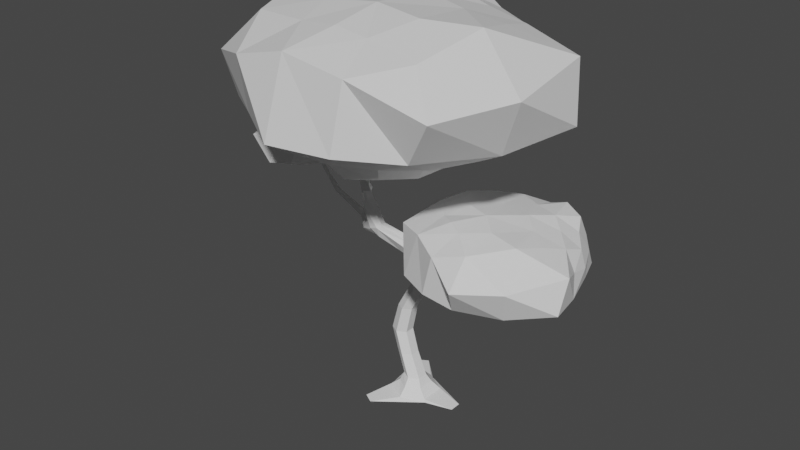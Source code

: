 # Source: low-poly-tree.blend  (saved by Blender 2.80.57; exported with 4.5.12 LTS)
import bpy
from mathutils import Matrix  # noqa: F401  (used for matrix-valued properties, if any)

bpy.ops.wm.read_factory_settings(use_empty=True)
scene = bpy.context.scene
scene.name = 'Scene'

# ---- collections
col_collection = bpy.data.collections.new('Collection'); scene.collection.children.link(col_collection)

# ---- materials (node trees are filled in below, after node groups)
mat_material = bpy.data.materials.new('Material')
mat_material.alpha_threshold = 0.0
mat_material.use_transparent_shadow = False
mat_material.roughness = 0.5
mat_material.line_color = (0.0, 0.0, 0.0, 1.0)

# ---- material node trees
mat_material.use_nodes = True; mat_material.node_tree.nodes.clear()
_N = mat_material.node_tree.nodes; _L = mat_material.node_tree.links
n0 = _N.new('ShaderNodeOutputMaterial'); n0.name = 'Material Output'; n0.location = (300, 300)
n1 = _N.new('ShaderNodeBsdfPrincipled'); n1.name = 'Principled BSDF'; n1.location = (10, 300)
n1.distribution = 'GGX'
n1.subsurface_method = 'BURLEY'
n1.inputs[3].default_value = 1.45
_L.new(n1.outputs[0], n0.inputs[0])
n0.is_active_output = True

# ---- world
world_world = bpy.data.worlds.new('World'); scene.world = world_world
world_world.use_nodes = True; world_world.node_tree.nodes.clear()
_N = world_world.node_tree.nodes; _L = world_world.node_tree.links
n0 = _N.new('ShaderNodeOutputWorld'); n0.name = 'World Output'; n0.location = (300, 300)
n1 = _N.new('ShaderNodeBackground'); n1.name = 'Background'; n1.location = (10, 300)
n1.inputs[0].default_value = (0.05088, 0.05088, 0.05088, 1.0)
_L.new(n1.outputs[0], n0.inputs[0])
n0.is_active_output = True
world_world.color = (0.05088, 0.05088, 0.05088)
world_world.use_sun_shadow = False
world_world.sun_shadow_jitter_overblur = 0.0

# ---- meshes
me_cube = bpy.data.meshes.new('Cube')
me_cube.from_pydata([(1.3, 0.906, 9.466), (1.218, 0.6446, 7.336), (1.602, -2.028, 9.867), (1.228, -1.392, 7.336), (-1.056, 1.048, 9.612), (-0.8115, 0.7832, 7.359), (-1.323, -1.795, 10.01), (-1.048, -1.45, 7.142), (-0.9403, 0.276, 7.178), (-1.055, -0.2488, 7.139), (-0.9973, -0.7763, 7.115), (0.672, 0.9076, 7.269), (0.232, 0.8711, 7.112), (-0.3373, 0.9345, 7.22), (1.507, 0.9503, 8.869), (1.366, 1.031, 8.354), (1.277, 0.9004, 7.782), (-1.27, -1.754, 7.641), (-1.545, -2.102, 8.195), (-1.777, -2.163, 9.169), (2.266, -2.642, 9.226), (1.799, -2.415, 8.176), (1.624, -1.715, 7.648), (-1.15, 1.116, 8.956), (-1.18, 1.038, 8.362), (-1.039, 1.076, 7.859), (0.7306, -1.936, 10.06), (0.2124, -1.956, 10.18), (-0.3773, -1.961, 10.1), (1.581, 0.3891, 9.785), (1.643, -0.196, 9.997), (1.79, -0.9135, 10.22), (-0.3262, -1.682, 6.96), (0.1619, -1.791, 6.864), (0.656, -1.656, 7.031), (-1.601, -0.9714, 10.13), (-1.536, -0.2175, 10.02), (-1.328, 0.4288, 9.878), (-0.4733, 1.243, 9.989), (0.1742, 1.337, 9.849), (0.6592, 1.105, 9.628), (1.307, -0.66, 7.188), (1.442, -0.2167, 7.137), (1.345, 0.1967, 7.208), (-0.4906, 1.397, 7.772), (0.2308, 1.317, 7.664), (0.7167, 1.262, 7.63), (-0.5929, 1.318, 8.382), (0.1597, 1.602, 8.377), (0.7025, 1.485, 8.335), (-0.4902, 1.476, 9.211), (0.2399, 1.49, 9.17), (0.9096, 1.29, 9.034), (1.611, 0.3606, 7.628), (1.91, -0.1707, 7.512), (1.834, -0.9596, 7.55), (2.177, 0.4031, 8.311), (2.846, -0.2474, 8.338), (2.486, -1.41, 8.153), (1.903, 0.5011, 9.092), (2.638, 0.05349, 9.567), (2.808, -1.526, 9.374), (-0.4294, 0.4496, 6.934), (-0.5232, -0.1967, 6.739), (-0.4807, -0.9785, 6.871), (0.1606, 0.3568, 6.747), (0.1859, -0.4183, 6.596), (0.2106, -1.176, 6.542), (0.7881, 0.3658, 6.943), (0.7825, -0.1901, 6.863), (0.848, -1.026, 6.782), (-1.563, -1.046, 7.45), (-1.409, -0.1988, 7.737), (-1.337, 0.5381, 7.7), (-1.759, -1.146, 8.211), (-1.719, -0.4112, 8.438), (-1.558, 0.4473, 8.365), (-1.744, -0.9651, 9.251), (-1.695, -0.2086, 9.19), (-1.641, 0.5033, 9.179), (0.9828, -2.041, 7.539), (0.1668, -2.161, 7.397), (-0.5019, -2.112, 7.488), (0.9142, -2.868, 8.156), (-0.05924, -3.046, 8.147), (-0.8558, -2.55, 8.256), (1.064, -2.765, 9.709), (0.1273, -2.836, 9.966), (-0.7501, -2.802, 9.629), (0.8314, 0.5521, 9.896), (0.948, -0.2058, 10.12), (1.012, -1.232, 10.28), (0.237, 0.6432, 10.08), (0.2512, -0.05146, 10.22), (0.1778, -1.095, 10.34), (-0.4906, 0.4686, 10.02), (-0.6252, -0.3413, 10.11), (-0.6039, -1.251, 10.25), (2.819, 0.1878, 5.392), (2.687, 0.08996, 4.12), (1.944, -1.373, 5.736), (1.981, -0.9012, 4.12), (1.726, 1.079, 5.479), (1.752, 0.8656, 4.133), (0.603, -0.207, 5.72), (0.8571, -0.1344, 4.004), (1.512, 0.6648, 4.025), (1.274, 0.4503, 4.002), (1.117, 0.1745, 3.988), (2.514, 0.408, 4.079), (2.289, 0.544, 3.986), (2.034, 0.7734, 4.05), (2.934, 0.1373, 5.036), (2.894, 0.2253, 4.728), (2.806, 0.193, 4.386), (0.6439, -0.2045, 4.301), (0.3898, -0.2777, 4.632), (0.2765, -0.2297, 5.213), (2.049, -1.871, 5.253), (1.902, -1.596, 4.62), (2.06, -1.196, 4.306), (1.704, 1.146, 5.088), (1.662, 1.118, 4.733), (1.743, 1.087, 4.432), (1.552, -1.012, 5.852), (1.291, -0.8266, 5.879), (1.003, -0.6162, 5.774), (2.774, -0.1608, 5.583), (2.6, -0.4661, 5.71), (2.42, -0.8666, 5.847), (1.126, -0.4991, 3.895), (1.325, -0.7227, 3.837), (1.612, -0.8297, 3.937), (0.7656, 0.2828, 5.775), (1.055, 0.6288, 5.716), (1.38, 0.8722, 5.636), (2.076, 0.9711, 5.705), (2.424, 0.7899, 5.621), (2.577, 0.5081, 5.489), (2.275, -0.5736, 4.031), (2.495, -0.4061, 4.001), (2.593, -0.1716, 4.043), (2.122, 1.052, 4.38), (2.444, 0.7606, 4.316), (2.66, 0.5644, 4.295), (2.045, 1.048, 4.745), (2.509, 0.9236, 4.741), (2.731, 0.6775, 4.717), (2.15, 1.09, 5.24), (2.508, 0.8415, 5.216), (2.763, 0.5106, 5.134), (2.779, -0.1852, 4.294), (2.739, -0.5474, 4.224), (2.425, -0.9029, 4.247), (3.069, -0.3627, 4.702), (3.167, -0.911, 4.718), (2.585, -1.349, 4.607), (2.969, -0.2192, 5.168), (3.171, -0.6928, 5.453), (2.701, -1.52, 5.342), (1.82, 0.5703, 3.879), (1.55, 0.2898, 3.763), (1.297, -0.104, 3.842), (2.075, 0.3199, 3.768), (1.816, -0.06498, 3.678), (1.564, -0.4409, 3.644), (2.382, 0.1044, 3.884), (2.185, -0.1627, 3.837), (1.925, -0.5913, 3.788), (0.7482, 0.2417, 4.188), (1.119, 0.5982, 4.359), (1.411, 0.9304, 4.337), (0.62, 0.2615, 4.642), (0.8964, 0.602, 4.777), (1.274, 0.9628, 4.734), (0.6966, 0.3391, 5.262), (1.008, 0.6652, 5.22), (1.253, 1.018, 5.22), (1.635, -1.13, 4.241), (1.198, -0.903, 4.156), (0.8913, -0.6462, 4.21), (1.315, -1.506, 4.606), (0.7779, -1.254, 4.603), (0.5655, -0.7366, 4.671), (1.443, -1.479, 5.522), (0.9623, -1.184, 5.633), (0.48, -0.9166, 5.53), (2.468, 0.1801, 5.649), (2.26, -0.2278, 5.782), (1.932, -0.7505, 5.886), (2.211, 0.4312, 5.76), (1.976, 0.08963, 5.842), (1.576, -0.3911, 5.92), (1.798, 0.6008, 5.723), (1.45, 0.2549, 5.774), (1.143, -0.1938, 5.862), (-1.274, -0.7573, 6.7), (-1.453, -0.5124, 5.873), (-2.349, -0.3048, 6.721), (-2.112, -0.2894, 5.834), (-1.054, 0.1644, 6.639), (-1.174, 0.1188, 5.879), (-1.921, 0.5916, 6.78), (-1.844, 0.4655, 5.805), (-1.314, 0.2169, 5.819), (-1.463, 0.3118, 5.805), (-1.639, 0.3627, 5.804), (-1.31, -0.3581, 5.846), (-1.266, -0.2242, 5.8), (-1.184, -0.04452, 5.829), (-1.259, -0.8891, 6.472), (-1.274, -0.7513, 6.233), (-1.364, -0.5972, 6.02), (-1.913, 0.5642, 5.971), (-1.996, 0.6971, 6.156), (-1.982, 0.7773, 6.496), (-2.652, -0.459, 6.502), (-2.521, -0.3689, 6.095), (-2.288, -0.425, 5.856), (-1.024, 0.1835, 6.422), (-1.045, 0.2015, 6.224), (-1.052, 0.1596, 6.047), (-2.205, -0.0446, 6.785), (-2.153, 0.1205, 6.829), (-2.083, 0.3081, 6.799), (-1.453, -0.8446, 6.84), (-1.684, -0.7133, 6.882), (-2.011, -0.5208, 6.868), (-2.005, 0.2631, 5.746), (-2.1, 0.1219, 5.712), (-2.115, -0.05321, 5.771), (-1.634, 0.5842, 6.815), (-1.397, 0.4687, 6.776), (-1.213, 0.3224, 6.732), (-1.058, -0.04034, 6.772), (-1.115, -0.2667, 6.726), (-1.222, -0.4219, 6.667), (-1.886, -0.3981, 5.785), (-1.763, -0.4925, 5.778), (-1.612, -0.499, 5.823), (-1.009, -0.05525, 6.019), (-1.128, -0.273, 5.985), (-1.202, -0.42, 5.967), (-1.035, -0.01944, 6.223), (-1.031, -0.2967, 6.221), (-1.12, -0.4524, 6.214), (-0.988, -0.06299, 6.502), (-1.071, -0.294, 6.494), (-1.171, -0.5512, 6.478), (-1.575, -0.6613, 5.945), (-1.817, -0.7174, 5.817), (-2.083, -0.6257, 5.754), (-1.582, -1.121, 6.143), (-1.945, -1.215, 6.067), (-2.346, -0.8915, 5.855), (-1.447, -1.117, 6.534), (-1.755, -1.235, 6.69), (-2.457, -1.057, 6.494), (-1.326, 0.04137, 5.735), (-1.516, 0.1448, 5.666), (-1.765, 0.2265, 5.722), (-1.414, -0.1387, 5.673), (-1.664, -0.05416, 5.621), (-1.905, 0.02788, 5.595), (-1.501, -0.3334, 5.737), (-1.667, -0.2615, 5.713), (-1.945, -0.1904, 5.682), (-1.657, 0.5851, 5.911), (-1.41, 0.4193, 6.008), (-1.188, 0.3193, 5.992), (-1.658, 0.6479, 6.165), (-1.44, 0.5462, 6.239), (-1.185, 0.3928, 6.213), (-1.603, 0.6124, 6.516), (-1.392, 0.492, 6.484), (-1.163, 0.4229, 6.49), (-2.27, -0.107, 5.934), (-2.208, 0.1656, 5.894), (-2.117, 0.3616, 5.922), (-2.538, 0.005711, 6.132), (-2.482, 0.3414, 6.129), (-2.221, 0.5239, 6.177), (-2.515, -0.03444, 6.69), (-2.421, 0.2621, 6.765), (-2.304, 0.5146, 6.641), (-1.393, -0.4428, 6.783), (-1.663, -0.3492, 6.833), (-2.02, -0.2124, 6.865), (-1.348, -0.1987, 6.802), (-1.564, -0.1195, 6.846), (-1.878, 0.03208, 6.888), (-1.313, 0.05468, 6.773), (-1.548, 0.1868, 6.799), (-1.838, 0.2874, 6.854)], [], [(97, 6, 28), (88, 6, 19), (79, 4, 23), (70, 3, 34), (61, 2, 20), (52, 0, 14), (11, 16, 1), (49, 16, 46), (52, 15, 49), (5, 44, 13), (13, 45, 12), (45, 11, 12), (25, 47, 44), (44, 48, 45), (45, 49, 46), (23, 47, 24), (50, 48, 47), (51, 49, 48), (4, 50, 23), (50, 39, 51), (51, 40, 52), (55, 3, 41), (58, 22, 55), (58, 20, 21), (1, 53, 43), (43, 54, 42), (54, 41, 42), (16, 56, 53), (56, 54, 53), (57, 55, 54), (14, 56, 15), (56, 60, 57), (57, 61, 58), (0, 59, 14), (29, 60, 59), (60, 31, 61), (64, 7, 10), (67, 32, 64), (67, 34, 33), (5, 62, 8), (8, 63, 9), (63, 10, 9), (12, 62, 13), (65, 63, 62), (66, 64, 63), (12, 68, 65), (65, 69, 66), (66, 70, 67), (1, 68, 11), (43, 69, 68), (69, 41, 70), (73, 5, 8), (73, 24, 25), (76, 23, 24), (7, 71, 10), (71, 9, 10), (72, 8, 9), (17, 74, 71), (74, 72, 71), (72, 76, 73), (19, 74, 18), (77, 75, 74), (78, 76, 75), (6, 77, 19), (35, 78, 77), (78, 37, 79), (82, 7, 32), (85, 17, 82), (85, 19, 18), (3, 80, 34), (34, 81, 33), (81, 32, 33), (21, 80, 22), (83, 81, 80), (84, 82, 81), (21, 86, 83), (83, 87, 84), (84, 88, 85), (2, 86, 20), (26, 87, 86), (87, 28, 88), (91, 2, 31), (94, 26, 91), (94, 28, 27), (0, 89, 29), (29, 90, 30), (90, 31, 30), (40, 92, 89), (89, 93, 90), (90, 94, 91), (38, 92, 39), (95, 93, 92), (96, 94, 93), (4, 95, 38), (37, 96, 95), (96, 35, 97), (97, 35, 6), (88, 28, 6), (79, 37, 4), (70, 41, 3), (61, 31, 2), (52, 40, 0), (11, 46, 16), (49, 15, 16), (52, 14, 15), (5, 25, 44), (13, 44, 45), (45, 46, 11), (25, 24, 47), (44, 47, 48), (45, 48, 49), (23, 50, 47), (50, 51, 48), (51, 52, 49), (4, 38, 50), (50, 38, 39), (51, 39, 40), (55, 22, 3), (58, 21, 22), (58, 61, 20), (1, 16, 53), (43, 53, 54), (54, 55, 41), (16, 15, 56), (56, 57, 54), (57, 58, 55), (14, 59, 56), (56, 59, 60), (57, 60, 61), (0, 29, 59), (29, 30, 60), (60, 30, 31), (64, 32, 7), (67, 33, 32), (67, 70, 34), (5, 13, 62), (8, 62, 63), (63, 64, 10), (12, 65, 62), (65, 66, 63), (66, 67, 64), (12, 11, 68), (65, 68, 69), (66, 69, 70), (1, 43, 68), (43, 42, 69), (69, 42, 41), (73, 25, 5), (73, 76, 24), (76, 79, 23), (7, 17, 71), (71, 72, 9), (72, 73, 8), (17, 18, 74), (74, 75, 72), (72, 75, 76), (19, 77, 74), (77, 78, 75), (78, 79, 76), (6, 35, 77), (35, 36, 78), (78, 36, 37), (82, 17, 7), (85, 18, 17), (85, 88, 19), (3, 22, 80), (34, 80, 81), (81, 82, 32), (21, 83, 80), (83, 84, 81), (84, 85, 82), (21, 20, 86), (83, 86, 87), (84, 87, 88), (2, 26, 86), (26, 27, 87), (87, 27, 28), (91, 26, 2), (94, 27, 26), (94, 97, 28), (0, 40, 89), (29, 89, 90), (90, 91, 31), (40, 39, 92), (89, 92, 93), (90, 93, 94), (38, 95, 92), (95, 96, 93), (96, 97, 94), (4, 37, 95), (37, 36, 96), (96, 36, 35), (195, 104, 126), (186, 104, 117), (177, 102, 121), (168, 101, 132), (159, 100, 118), (150, 98, 112), (109, 114, 99), (147, 114, 144), (150, 113, 147), (103, 142, 111), (111, 143, 110), (143, 109, 110), (123, 145, 142), (142, 146, 143), (143, 147, 144), (121, 145, 122), (148, 146, 145), (149, 147, 146), (102, 148, 121), (148, 137, 149), (149, 138, 150), (153, 101, 139), (156, 120, 153), (156, 118, 119), (99, 151, 141), (141, 152, 140), (152, 139, 140), (114, 154, 151), (154, 152, 151), (155, 153, 152), (112, 154, 113), (154, 158, 155), (155, 159, 156), (98, 157, 112), (127, 158, 157), (158, 129, 159), (162, 105, 108), (165, 130, 162), (165, 132, 131), (103, 160, 106), (106, 161, 107), (161, 108, 107), (110, 160, 111), (163, 161, 160), (164, 162, 161), (110, 166, 163), (163, 167, 164), (164, 168, 165), (99, 166, 109), (141, 167, 166), (167, 139, 168), (171, 103, 106), (171, 122, 123), (174, 121, 122), (105, 169, 108), (169, 107, 108), (170, 106, 107), (115, 172, 169), (172, 170, 169), (170, 174, 171), (117, 172, 116), (175, 173, 172), (176, 174, 173), (104, 175, 117), (133, 176, 175), (176, 135, 177), (180, 105, 130), (183, 115, 180), (183, 117, 116), (101, 178, 132), (132, 179, 131), (179, 130, 131), (119, 178, 120), (181, 179, 178), (182, 180, 179), (119, 184, 181), (181, 185, 182), (182, 186, 183), (100, 184, 118), (124, 185, 184), (185, 126, 186), (189, 100, 129), (192, 124, 189), (192, 126, 125), (98, 187, 127), (127, 188, 128), (188, 129, 128), (138, 190, 187), (187, 191, 188), (188, 192, 189), (136, 190, 137), (193, 191, 190), (194, 192, 191), (102, 193, 136), (135, 194, 193), (194, 133, 195), (195, 133, 104), (186, 126, 104), (177, 135, 102), (168, 139, 101), (159, 129, 100), (150, 138, 98), (109, 144, 114), (147, 113, 114), (150, 112, 113), (103, 123, 142), (111, 142, 143), (143, 144, 109), (123, 122, 145), (142, 145, 146), (143, 146, 147), (121, 148, 145), (148, 149, 146), (149, 150, 147), (102, 136, 148), (148, 136, 137), (149, 137, 138), (153, 120, 101), (156, 119, 120), (156, 159, 118), (99, 114, 151), (141, 151, 152), (152, 153, 139), (114, 113, 154), (154, 155, 152), (155, 156, 153), (112, 157, 154), (154, 157, 158), (155, 158, 159), (98, 127, 157), (127, 128, 158), (158, 128, 129), (162, 130, 105), (165, 131, 130), (165, 168, 132), (103, 111, 160), (106, 160, 161), (161, 162, 108), (110, 163, 160), (163, 164, 161), (164, 165, 162), (110, 109, 166), (163, 166, 167), (164, 167, 168), (99, 141, 166), (141, 140, 167), (167, 140, 139), (171, 123, 103), (171, 174, 122), (174, 177, 121), (105, 115, 169), (169, 170, 107), (170, 171, 106), (115, 116, 172), (172, 173, 170), (170, 173, 174), (117, 175, 172), (175, 176, 173), (176, 177, 174), (104, 133, 175), (133, 134, 176), (176, 134, 135), (180, 115, 105), (183, 116, 115), (183, 186, 117), (101, 120, 178), (132, 178, 179), (179, 180, 130), (119, 181, 178), (181, 182, 179), (182, 183, 180), (119, 118, 184), (181, 184, 185), (182, 185, 186), (100, 124, 184), (124, 125, 185), (185, 125, 126), (189, 124, 100), (192, 125, 124), (192, 195, 126), (98, 138, 187), (127, 187, 188), (188, 189, 129), (138, 137, 190), (187, 190, 191), (188, 191, 192), (136, 193, 190), (193, 194, 191), (194, 195, 192), (102, 135, 193), (135, 134, 194), (194, 134, 133), (293, 202, 224), (284, 202, 215), (275, 200, 219), (266, 199, 230), (257, 198, 216), (248, 196, 210), (207, 212, 197), (245, 212, 242), (248, 211, 245), (201, 240, 209), (209, 241, 208), (241, 207, 208), (221, 243, 240), (240, 244, 241), (241, 245, 242), (219, 243, 220), (246, 244, 243), (247, 245, 244), (200, 246, 219), (246, 235, 247), (247, 236, 248), (251, 199, 237), (254, 218, 251), (254, 216, 217), (197, 249, 239), (239, 250, 238), (250, 237, 238), (212, 252, 249), (252, 250, 249), (253, 251, 250), (210, 252, 211), (252, 256, 253), (253, 257, 254), (196, 255, 210), (225, 256, 255), (256, 227, 257), (260, 203, 206), (263, 228, 260), (263, 230, 229), (201, 258, 204), (204, 259, 205), (259, 206, 205), (208, 258, 209), (261, 259, 258), (262, 260, 259), (208, 264, 261), (261, 265, 262), (262, 266, 263), (197, 264, 207), (239, 265, 264), (265, 237, 266), (269, 201, 204), (269, 220, 221), (272, 219, 220), (203, 267, 206), (267, 205, 206), (268, 204, 205), (213, 270, 267), (270, 268, 267), (268, 272, 269), (215, 270, 214), (273, 271, 270), (274, 272, 271), (202, 273, 215), (231, 274, 273), (274, 233, 275), (278, 203, 228), (281, 213, 278), (281, 215, 214), (199, 276, 230), (230, 277, 229), (277, 228, 229), (217, 276, 218), (279, 277, 276), (280, 278, 277), (217, 282, 279), (279, 283, 280), (280, 284, 281), (198, 282, 216), (222, 283, 282), (283, 224, 284), (287, 198, 227), (290, 222, 287), (290, 224, 223), (196, 285, 225), (225, 286, 226), (286, 227, 226), (236, 288, 285), (285, 289, 286), (286, 290, 287), (234, 288, 235), (291, 289, 288), (292, 290, 289), (200, 291, 234), (233, 292, 291), (292, 231, 293), (293, 231, 202), (284, 224, 202), (275, 233, 200), (266, 237, 199), (257, 227, 198), (248, 236, 196), (207, 242, 212), (245, 211, 212), (248, 210, 211), (201, 221, 240), (209, 240, 241), (241, 242, 207), (221, 220, 243), (240, 243, 244), (241, 244, 245), (219, 246, 243), (246, 247, 244), (247, 248, 245), (200, 234, 246), (246, 234, 235), (247, 235, 236), (251, 218, 199), (254, 217, 218), (254, 257, 216), (197, 212, 249), (239, 249, 250), (250, 251, 237), (212, 211, 252), (252, 253, 250), (253, 254, 251), (210, 255, 252), (252, 255, 256), (253, 256, 257), (196, 225, 255), (225, 226, 256), (256, 226, 227), (260, 228, 203), (263, 229, 228), (263, 266, 230), (201, 209, 258), (204, 258, 259), (259, 260, 206), (208, 261, 258), (261, 262, 259), (262, 263, 260), (208, 207, 264), (261, 264, 265), (262, 265, 266), (197, 239, 264), (239, 238, 265), (265, 238, 237), (269, 221, 201), (269, 272, 220), (272, 275, 219), (203, 213, 267), (267, 268, 205), (268, 269, 204), (213, 214, 270), (270, 271, 268), (268, 271, 272), (215, 273, 270), (273, 274, 271), (274, 275, 272), (202, 231, 273), (231, 232, 274), (274, 232, 233), (278, 213, 203), (281, 214, 213), (281, 284, 215), (199, 218, 276), (230, 276, 277), (277, 278, 228), (217, 279, 276), (279, 280, 277), (280, 281, 278), (217, 216, 282), (279, 282, 283), (280, 283, 284), (198, 222, 282), (222, 223, 283), (283, 223, 224), (287, 222, 198), (290, 223, 222), (290, 293, 224), (196, 236, 285), (225, 285, 286), (286, 287, 227), (236, 235, 288), (285, 288, 289), (286, 289, 290), (234, 291, 288), (291, 292, 289), (292, 293, 290), (200, 233, 291), (233, 232, 292), (292, 232, 231)])
_uv = me_cube.uv_layers.new(name='UVMap')
_uv.uv.foreach_set('vector', [0.5625, 0.1875, 0.625, 0.25, 0.5625, 0.25, 0.5625, 0.4375, 0.625, 0.5, 0.5625, 0.5, 0.5625, 0.6875, 0.625, 0.75, 0.5625, 0.75, 0.5625, 0.9375, 0.625, 1.0, 0.5625, 1.0, 0.3125, 0.6875, 0.375, 0.75, 0.3125, 0.75, 0.8125, 0.6875, 0.875, 0.75, 0.8125, 0.75, 0.625, 0.6875, 0.6875, 0.75, 0.625, 0.75, 0.75, 0.6875, 0.6875, 0.75, 0.6875, 0.6875, 0.8125, 0.6875, 0.75, 0.75, 0.75, 0.6875, 0.625, 0.5, 0.6875, 0.5625, 0.625, 0.5625, 0.625, 0.5625, 0.6875, 0.625, 0.625, 0.625, 0.6875, 0.625, 0.625, 0.6875, 0.625, 0.625, 0.6875, 0.5, 0.75, 0.5625, 0.6875, 0.5625, 0.6875, 0.5625, 0.75, 0.625, 0.6875, 0.625, 0.6875, 0.625, 0.75, 0.6875, 0.6875, 0.6875, 0.8125, 0.5, 0.75, 0.5625, 0.75, 0.5, 0.8125, 0.5625, 0.75, 0.625, 0.75, 0.5625, 0.8125, 0.625, 0.75, 0.6875, 0.75, 0.625, 0.875, 0.5, 0.8125, 0.5625, 0.8125, 0.5, 0.8125, 0.5625, 0.875, 0.625, 0.8125, 0.625, 0.8125, 0.625, 0.875, 0.6875, 0.8125, 0.6875, 0.1875, 0.6875, 0.125, 0.75, 0.125, 0.6875, 0.25, 0.6875, 0.1875, 0.75, 0.1875, 0.6875, 0.25, 0.6875, 0.3125, 0.75, 0.25, 0.75, 0.125, 0.5, 0.1875, 0.5625, 0.125, 0.5625, 0.125, 0.5625, 0.1875, 0.625, 0.125, 0.625, 0.1875, 0.625, 0.125, 0.6875, 0.125, 0.625, 0.1875, 0.5, 0.25, 0.5625, 0.1875, 0.5625, 0.25, 0.5625, 0.1875, 0.625, 0.1875, 0.5625, 0.25, 0.625, 0.1875, 0.6875, 0.1875, 0.625, 0.3125, 0.5, 0.25, 0.5625, 0.25, 0.5, 0.25, 0.5625, 0.3125, 0.625, 0.25, 0.625, 0.25, 0.625, 0.3125, 0.6875, 0.25, 0.6875, 0.375, 0.5, 0.3125, 0.5625, 0.3125, 0.5, 0.375, 0.5625, 0.3125, 0.625, 0.3125, 0.5625, 0.3125, 0.625, 0.375, 0.6875, 0.3125, 0.6875, 0.4375, 0.9375, 0.375, 1.0, 0.375, 0.9375, 0.5, 0.9375, 0.4375, 1.0, 0.4375, 0.9375, 0.5, 0.9375, 0.5625, 1.0, 0.5, 1.0, 0.375, 0.75, 0.4375, 0.8125, 0.375, 0.8125, 0.375, 0.8125, 0.4375, 0.875, 0.375, 0.875, 0.4375, 0.875, 0.375, 0.9375, 0.375, 0.875, 0.5, 0.75, 0.4375, 0.8125, 0.4375, 0.75, 0.5, 0.8125, 0.4375, 0.875, 0.4375, 0.8125, 0.5, 0.875, 0.4375, 0.9375, 0.4375, 0.875, 0.5, 0.75, 0.5625, 0.8125, 0.5, 0.8125, 0.5, 0.8125, 0.5625, 0.875, 0.5, 0.875, 0.5, 0.875, 0.5625, 0.9375, 0.5, 0.9375, 0.625, 0.75, 0.5625, 0.8125, 0.5625, 0.75, 0.625, 0.8125, 0.5625, 0.875, 0.5625, 0.8125, 0.5625, 0.875, 0.625, 0.9375, 0.5625, 0.9375, 0.4375, 0.6875, 0.375, 0.75, 0.375, 0.6875, 0.4375, 0.6875, 0.5, 0.75, 0.4375, 0.75, 0.5, 0.6875, 0.5625, 0.75, 0.5, 0.75, 0.375, 0.5, 0.4375, 0.5625, 0.375, 0.5625, 0.4375, 0.5625, 0.375, 0.625, 0.375, 0.5625, 0.4375, 0.625, 0.375, 0.6875, 0.375, 0.625, 0.4375, 0.5, 0.5, 0.5625, 0.4375, 0.5625, 0.5, 0.5625, 0.4375, 0.625, 0.4375, 0.5625, 0.4375, 0.625, 0.5, 0.6875, 0.4375, 0.6875, 0.5625, 0.5, 0.5, 0.5625, 0.5, 0.5, 0.5625, 0.5625, 0.5, 0.625, 0.5, 0.5625, 0.5625, 0.625, 0.5, 0.6875, 0.5, 0.625, 0.625, 0.5, 0.5625, 0.5625, 0.5625, 0.5, 0.625, 0.5625, 0.5625, 0.625, 0.5625, 0.5625, 0.5625, 0.625, 0.625, 0.6875, 0.5625, 0.6875, 0.4375, 0.4375, 0.375, 0.5, 0.375, 0.4375, 0.5, 0.4375, 0.4375, 0.5, 0.4375, 0.4375, 0.5, 0.4375, 0.5625, 0.5, 0.5, 0.5, 0.375, 0.25, 0.4375, 0.3125, 0.375, 0.3125, 0.375, 0.3125, 0.4375, 0.375, 0.375, 0.375, 0.4375, 0.375, 0.375, 0.4375, 0.375, 0.375, 0.5, 0.25, 0.4375, 0.3125, 0.4375, 0.25, 0.5, 0.3125, 0.4375, 0.375, 0.4375, 0.3125, 0.5, 0.375, 0.4375, 0.4375, 0.4375, 0.375, 0.5, 0.25, 0.5625, 0.3125, 0.5, 0.3125, 0.5, 0.3125, 0.5625, 0.375, 0.5, 0.375, 0.5, 0.375, 0.5625, 0.4375, 0.5, 0.4375, 0.625, 0.25, 0.5625, 0.3125, 0.5625, 0.25, 0.625, 0.3125, 0.5625, 0.375, 0.5625, 0.3125, 0.5625, 0.375, 0.625, 0.4375, 0.5625, 0.4375, 0.4375, 0.1875, 0.375, 0.25, 0.375, 0.1875, 0.5, 0.1875, 0.4375, 0.25, 0.4375, 0.1875, 0.5, 0.1875, 0.5625, 0.25, 0.5, 0.25, 0.375, 0.0, 0.4375, 0.0625, 0.375, 0.0625, 0.375, 0.0625, 0.4375, 0.125, 0.375, 0.125, 0.4375, 0.125, 0.375, 0.1875, 0.375, 0.125, 0.4375, 0.0, 0.5, 0.0625, 0.4375, 0.0625, 0.4375, 0.0625, 0.5, 0.125, 0.4375, 0.125, 0.4375, 0.125, 0.5, 0.1875, 0.4375, 0.1875, 0.5625, 0.0, 0.5, 0.0625, 0.5, 0.0, 0.5625, 0.0625, 0.5, 0.125, 0.5, 0.0625, 0.5625, 0.125, 0.5, 0.1875, 0.5, 0.125, 0.625, 0.0, 0.5625, 0.0625, 0.5625, 0.0, 0.625, 0.0625, 0.5625, 0.125, 0.5625, 0.0625, 0.5625, 0.125, 0.625, 0.1875, 0.5625, 0.1875, 0.5625, 0.1875, 0.625, 0.1875, 0.625, 0.25, 0.5625, 0.4375, 0.625, 0.4375, 0.625, 0.5, 0.5625, 0.6875, 0.625, 0.6875, 0.625, 0.75, 0.5625, 0.9375, 0.625, 0.9375, 0.625, 1.0, 0.3125, 0.6875, 0.375, 0.6875, 0.375, 0.75, 0.8125, 0.6875, 0.875, 0.6875, 0.875, 0.75, 0.625, 0.6875, 0.6875, 0.6875, 0.6875, 0.75, 0.75, 0.6875, 0.75, 0.75, 0.6875, 0.75, 0.8125, 0.6875, 0.8125, 0.75, 0.75, 0.75, 0.625, 0.5, 0.6875, 0.5, 0.6875, 0.5625, 0.625, 0.5625, 0.6875, 0.5625, 0.6875, 0.625, 0.6875, 0.625, 0.6875, 0.6875, 0.625, 0.6875, 0.6875, 0.5, 0.75, 0.5, 0.75, 0.5625, 0.6875, 0.5625, 0.75, 0.5625, 0.75, 0.625, 0.6875, 0.625, 0.75, 0.625, 0.75, 0.6875, 0.8125, 0.5, 0.8125, 0.5625, 0.75, 0.5625, 0.8125, 0.5625, 0.8125, 0.625, 0.75, 0.625, 0.8125, 0.625, 0.8125, 0.6875, 0.75, 0.6875, 0.875, 0.5, 0.875, 0.5625, 0.8125, 0.5625, 0.8125, 0.5625, 0.875, 0.5625, 0.875, 0.625, 0.8125, 0.625, 0.875, 0.625, 0.875, 0.6875, 0.1875, 0.6875, 0.1875, 0.75, 0.125, 0.75, 0.25, 0.6875, 0.25, 0.75, 0.1875, 0.75, 0.25, 0.6875, 0.3125, 0.6875, 0.3125, 0.75, 0.125, 0.5, 0.1875, 0.5, 0.1875, 0.5625, 0.125, 0.5625, 0.1875, 0.5625, 0.1875, 0.625, 0.1875, 0.625, 0.1875, 0.6875, 0.125, 0.6875, 0.1875, 0.5, 0.25, 0.5, 0.25, 0.5625, 0.25, 0.5625, 0.25, 0.625, 0.1875, 0.625, 0.25, 0.625, 0.25, 0.6875, 0.1875, 0.6875, 0.3125, 0.5, 0.3125, 0.5625, 0.25, 0.5625, 0.25, 0.5625, 0.3125, 0.5625, 0.3125, 0.625, 0.25, 0.625, 0.3125, 0.625, 0.3125, 0.6875, 0.375, 0.5, 0.375, 0.5625, 0.3125, 0.5625, 0.375, 0.5625, 0.375, 0.625, 0.3125, 0.625, 0.3125, 0.625, 0.375, 0.625, 0.375, 0.6875, 0.4375, 0.9375, 0.4375, 1.0, 0.375, 1.0, 0.5, 0.9375, 0.5, 1.0, 0.4375, 1.0, 0.5, 0.9375, 0.5625, 0.9375, 0.5625, 1.0, 0.375, 0.75, 0.4375, 0.75, 0.4375, 0.8125, 0.375, 0.8125, 0.4375, 0.8125, 0.4375, 0.875, 0.4375, 0.875, 0.4375, 0.9375, 0.375, 0.9375, 0.5, 0.75, 0.5, 0.8125, 0.4375, 0.8125, 0.5, 0.8125, 0.5, 0.875, 0.4375, 0.875, 0.5, 0.875, 0.5, 0.9375, 0.4375, 0.9375, 0.5, 0.75, 0.5625, 0.75, 0.5625, 0.8125, 0.5, 0.8125, 0.5625, 0.8125, 0.5625, 0.875, 0.5, 0.875, 0.5625, 0.875, 0.5625, 0.9375, 0.625, 0.75, 0.625, 0.8125, 0.5625, 0.8125, 0.625, 0.8125, 0.625, 0.875, 0.5625, 0.875, 0.5625, 0.875, 0.625, 0.875, 0.625, 0.9375, 0.4375, 0.6875, 0.4375, 0.75, 0.375, 0.75, 0.4375, 0.6875, 0.5, 0.6875, 0.5, 0.75, 0.5, 0.6875, 0.5625, 0.6875, 0.5625, 0.75, 0.375, 0.5, 0.4375, 0.5, 0.4375, 0.5625, 0.4375, 0.5625, 0.4375, 0.625, 0.375, 0.625, 0.4375, 0.625, 0.4375, 0.6875, 0.375, 0.6875, 0.4375, 0.5, 0.5, 0.5, 0.5, 0.5625, 0.5, 0.5625, 0.5, 0.625, 0.4375, 0.625, 0.4375, 0.625, 0.5, 0.625, 0.5, 0.6875, 0.5625, 0.5, 0.5625, 0.5625, 0.5, 0.5625, 0.5625, 0.5625, 0.5625, 0.625, 0.5, 0.625, 0.5625, 0.625, 0.5625, 0.6875, 0.5, 0.6875, 0.625, 0.5, 0.625, 0.5625, 0.5625, 0.5625, 0.625, 0.5625, 0.625, 0.625, 0.5625, 0.625, 0.5625, 0.625, 0.625, 0.625, 0.625, 0.6875, 0.4375, 0.4375, 0.4375, 0.5, 0.375, 0.5, 0.5, 0.4375, 0.5, 0.5, 0.4375, 0.5, 0.5, 0.4375, 0.5625, 0.4375, 0.5625, 0.5, 0.375, 0.25, 0.4375, 0.25, 0.4375, 0.3125, 0.375, 0.3125, 0.4375, 0.3125, 0.4375, 0.375, 0.4375, 0.375, 0.4375, 0.4375, 0.375, 0.4375, 0.5, 0.25, 0.5, 0.3125, 0.4375, 0.3125, 0.5, 0.3125, 0.5, 0.375, 0.4375, 0.375, 0.5, 0.375, 0.5, 0.4375, 0.4375, 0.4375, 0.5, 0.25, 0.5625, 0.25, 0.5625, 0.3125, 0.5, 0.3125, 0.5625, 0.3125, 0.5625, 0.375, 0.5, 0.375, 0.5625, 0.375, 0.5625, 0.4375, 0.625, 0.25, 0.625, 0.3125, 0.5625, 0.3125, 0.625, 0.3125, 0.625, 0.375, 0.5625, 0.375, 0.5625, 0.375, 0.625, 0.375, 0.625, 0.4375, 0.4375, 0.1875, 0.4375, 0.25, 0.375, 0.25, 0.5, 0.1875, 0.5, 0.25, 0.4375, 0.25, 0.5, 0.1875, 0.5625, 0.1875, 0.5625, 0.25, 0.375, 0.0, 0.4375, 0.0, 0.4375, 0.0625, 0.375, 0.0625, 0.4375, 0.0625, 0.4375, 0.125, 0.4375, 0.125, 0.4375, 0.1875, 0.375, 0.1875, 0.4375, 0.0, 0.5, 0.0, 0.5, 0.0625, 0.4375, 0.0625, 0.5, 0.0625, 0.5, 0.125, 0.4375, 0.125, 0.5, 0.125, 0.5, 0.1875, 0.5625, 0.0, 0.5625, 0.0625, 0.5, 0.0625, 0.5625, 0.0625, 0.5625, 0.125, 0.5, 0.125, 0.5625, 0.125, 0.5625, 0.1875, 0.5, 0.1875, 0.625, 0.0, 0.625, 0.0625, 0.5625, 0.0625, 0.625, 0.0625, 0.625, 0.125, 0.5625, 0.125, 0.5625, 0.125, 0.625, 0.125, 0.625, 0.1875, 0.5625, 0.1875, 0.625, 0.25, 0.5625, 0.25, 0.5625, 0.4375, 0.625, 0.5, 0.5625, 0.5, 0.5625, 0.6875, 0.625, 0.75, 0.5625, 0.75, 0.5625, 0.9375, 0.625, 1.0, 0.5625, 1.0, 0.3125, 0.6875, 0.375, 0.75, 0.3125, 0.75, 0.8125, 0.6875, 0.875, 0.75, 0.8125, 0.75, 0.625, 0.6875, 0.6875, 0.75, 0.625, 0.75, 0.75, 0.6875, 0.6875, 0.75, 0.6875, 0.6875, 0.8125, 0.6875, 0.75, 0.75, 0.75, 0.6875, 0.625, 0.5, 0.6875, 0.5625, 0.625, 0.5625, 0.625, 0.5625, 0.6875, 0.625, 0.625, 0.625, 0.6875, 0.625, 0.625, 0.6875, 0.625, 0.625, 0.6875, 0.5, 0.75, 0.5625, 0.6875, 0.5625, 0.6875, 0.5625, 0.75, 0.625, 0.6875, 0.625, 0.6875, 0.625, 0.75, 0.6875, 0.6875, 0.6875, 0.8125, 0.5, 0.75, 0.5625, 0.75, 0.5, 0.8125, 0.5625, 0.75, 0.625, 0.75, 0.5625, 0.8125, 0.625, 0.75, 0.6875, 0.75, 0.625, 0.875, 0.5, 0.8125, 0.5625, 0.8125, 0.5, 0.8125, 0.5625, 0.875, 0.625, 0.8125, 0.625, 0.8125, 0.625, 0.875, 0.6875, 0.8125, 0.6875, 0.1875, 0.6875, 0.125, 0.75, 0.125, 0.6875, 0.25, 0.6875, 0.1875, 0.75, 0.1875, 0.6875, 0.25, 0.6875, 0.3125, 0.75, 0.25, 0.75, 0.125, 0.5, 0.1875, 0.5625, 0.125, 0.5625, 0.125, 0.5625, 0.1875, 0.625, 0.125, 0.625, 0.1875, 0.625, 0.125, 0.6875, 0.125, 0.625, 0.1875, 0.5, 0.25, 0.5625, 0.1875, 0.5625, 0.25, 0.5625, 0.1875, 0.625, 0.1875, 0.5625, 0.25, 0.625, 0.1875, 0.6875, 0.1875, 0.625, 0.3125, 0.5, 0.25, 0.5625, 0.25, 0.5, 0.25, 0.5625, 0.3125, 0.625, 0.25, 0.625, 0.25, 0.625, 0.3125, 0.6875, 0.25, 0.6875, 0.375, 0.5, 0.3125, 0.5625, 0.3125, 0.5, 0.375, 0.5625, 0.3125, 0.625, 0.3125, 0.5625, 0.3125, 0.625, 0.375, 0.6875, 0.3125, 0.6875, 0.4375, 0.9375, 0.375, 1.0, 0.375, 0.9375, 0.5, 0.9375, 0.4375, 1.0, 0.4375, 0.9375, 0.5, 0.9375, 0.5625, 1.0, 0.5, 1.0, 0.375, 0.75, 0.4375, 0.8125, 0.375, 0.8125, 0.375, 0.8125, 0.4375, 0.875, 0.375, 0.875, 0.4375, 0.875, 0.375, 0.9375, 0.375, 0.875, 0.5, 0.75, 0.4375, 0.8125, 0.4375, 0.75, 0.5, 0.8125, 0.4375, 0.875, 0.4375, 0.8125, 0.5, 0.875, 0.4375, 0.9375, 0.4375, 0.875, 0.5, 0.75, 0.5625, 0.8125, 0.5, 0.8125, 0.5, 0.8125, 0.5625, 0.875, 0.5, 0.875, 0.5, 0.875, 0.5625, 0.9375, 0.5, 0.9375, 0.625, 0.75, 0.5625, 0.8125, 0.5625, 0.75, 0.625, 0.8125, 0.5625, 0.875, 0.5625, 0.8125, 0.5625, 0.875, 0.625, 0.9375, 0.5625, 0.9375, 0.4375, 0.6875, 0.375, 0.75, 0.375, 0.6875, 0.4375, 0.6875, 0.5, 0.75, 0.4375, 0.75, 0.5, 0.6875, 0.5625, 0.75, 0.5, 0.75, 0.375, 0.5, 0.4375, 0.5625, 0.375, 0.5625, 0.4375, 0.5625, 0.375, 0.625, 0.375, 0.5625, 0.4375, 0.625, 0.375, 0.6875, 0.375, 0.625, 0.4375, 0.5, 0.5, 0.5625, 0.4375, 0.5625, 0.5, 0.5625, 0.4375, 0.625, 0.4375, 0.5625, 0.4375, 0.625, 0.5, 0.6875, 0.4375, 0.6875, 0.5625, 0.5, 0.5, 0.5625, 0.5, 0.5, 0.5625, 0.5625, 0.5, 0.625, 0.5, 0.5625, 0.5625, 0.625, 0.5, 0.6875, 0.5, 0.625, 0.625, 0.5, 0.5625, 0.5625, 0.5625, 0.5, 0.625, 0.5625, 0.5625, 0.625, 0.5625, 0.5625, 0.5625, 0.625, 0.625, 0.6875, 0.5625, 0.6875, 0.4375, 0.4375, 0.375, 0.5, 0.375, 0.4375, 0.5, 0.4375, 0.4375, 0.5, 0.4375, 0.4375, 0.5, 0.4375, 0.5625, 0.5, 0.5, 0.5, 0.375, 0.25, 0.4375, 0.3125, 0.375, 0.3125, 0.375, 0.3125, 0.4375, 0.375, 0.375, 0.375, 0.4375, 0.375, 0.375, 0.4375, 0.375, 0.375, 0.5, 0.25, 0.4375, 0.3125, 0.4375, 0.25, 0.5, 0.3125, 0.4375, 0.375, 0.4375, 0.3125, 0.5, 0.375, 0.4375, 0.4375, 0.4375, 0.375, 0.5, 0.25, 0.5625, 0.3125, 0.5, 0.3125, 0.5, 0.3125, 0.5625, 0.375, 0.5, 0.375, 0.5, 0.375, 0.5625, 0.4375, 0.5, 0.4375, 0.625, 0.25, 0.5625, 0.3125, 0.5625, 0.25, 0.625, 0.3125, 0.5625, 0.375, 0.5625, 0.3125, 0.5625, 0.375, 0.625, 0.4375, 0.5625, 0.4375, 0.4375, 0.1875, 0.375, 0.25, 0.375, 0.1875, 0.5, 0.1875, 0.4375, 0.25, 0.4375, 0.1875, 0.5, 0.1875, 0.5625, 0.25, 0.5, 0.25, 0.375, 0.0, 0.4375, 0.0625, 0.375, 0.0625, 0.375, 0.0625, 0.4375, 0.125, 0.375, 0.125, 0.4375, 0.125, 0.375, 0.1875, 0.375, 0.125, 0.4375, 0.0, 0.5, 0.0625, 0.4375, 0.0625, 0.4375, 0.0625, 0.5, 0.125, 0.4375, 0.125, 0.4375, 0.125, 0.5, 0.1875, 0.4375, 0.1875, 0.5625, 0.0, 0.5, 0.0625, 0.5, 0.0, 0.5625, 0.0625, 0.5, 0.125, 0.5, 0.0625, 0.5625, 0.125, 0.5, 0.1875, 0.5, 0.125, 0.625, 0.0, 0.5625, 0.0625, 0.5625, 0.0, 0.625, 0.0625, 0.5625, 0.125, 0.5625, 0.0625, 0.5625, 0.125, 0.625, 0.1875, 0.5625, 0.1875, 0.5625, 0.1875, 0.625, 0.1875, 0.625, 0.25, 0.5625, 0.4375, 0.625, 0.4375, 0.625, 0.5, 0.5625, 0.6875, 0.625, 0.6875, 0.625, 0.75, 0.5625, 0.9375, 0.625, 0.9375, 0.625, 1.0, 0.3125, 0.6875, 0.375, 0.6875, 0.375, 0.75, 0.8125, 0.6875, 0.875, 0.6875, 0.875, 0.75, 0.625, 0.6875, 0.6875, 0.6875, 0.6875, 0.75, 0.75, 0.6875, 0.75, 0.75, 0.6875, 0.75, 0.8125, 0.6875, 0.8125, 0.75, 0.75, 0.75, 0.625, 0.5, 0.6875, 0.5, 0.6875, 0.5625, 0.625, 0.5625, 0.6875, 0.5625, 0.6875, 0.625, 0.6875, 0.625, 0.6875, 0.6875, 0.625, 0.6875, 0.6875, 0.5, 0.75, 0.5, 0.75, 0.5625, 0.6875, 0.5625, 0.75, 0.5625, 0.75, 0.625, 0.6875, 0.625, 0.75, 0.625, 0.75, 0.6875, 0.8125, 0.5, 0.8125, 0.5625, 0.75, 0.5625, 0.8125, 0.5625, 0.8125, 0.625, 0.75, 0.625, 0.8125, 0.625, 0.8125, 0.6875, 0.75, 0.6875, 0.875, 0.5, 0.875, 0.5625, 0.8125, 0.5625, 0.8125, 0.5625, 0.875, 0.5625, 0.875, 0.625, 0.8125, 0.625, 0.875, 0.625, 0.875, 0.6875, 0.1875, 0.6875, 0.1875, 0.75, 0.125, 0.75, 0.25, 0.6875, 0.25, 0.75, 0.1875, 0.75, 0.25, 0.6875, 0.3125, 0.6875, 0.3125, 0.75, 0.125, 0.5, 0.1875, 0.5, 0.1875, 0.5625, 0.125, 0.5625, 0.1875, 0.5625, 0.1875, 0.625, 0.1875, 0.625, 0.1875, 0.6875, 0.125, 0.6875, 0.1875, 0.5, 0.25, 0.5, 0.25, 0.5625, 0.25, 0.5625, 0.25, 0.625, 0.1875, 0.625, 0.25, 0.625, 0.25, 0.6875, 0.1875, 0.6875, 0.3125, 0.5, 0.3125, 0.5625, 0.25, 0.5625, 0.25, 0.5625, 0.3125, 0.5625, 0.3125, 0.625, 0.25, 0.625, 0.3125, 0.625, 0.3125, 0.6875, 0.375, 0.5, 0.375, 0.5625, 0.3125, 0.5625, 0.375, 0.5625, 0.375, 0.625, 0.3125, 0.625, 0.3125, 0.625, 0.375, 0.625, 0.375, 0.6875, 0.4375, 0.9375, 0.4375, 1.0, 0.375, 1.0, 0.5, 0.9375, 0.5, 1.0, 0.4375, 1.0, 0.5, 0.9375, 0.5625, 0.9375, 0.5625, 1.0, 0.375, 0.75, 0.4375, 0.75, 0.4375, 0.8125, 0.375, 0.8125, 0.4375, 0.8125, 0.4375, 0.875, 0.4375, 0.875, 0.4375, 0.9375, 0.375, 0.9375, 0.5, 0.75, 0.5, 0.8125, 0.4375, 0.8125, 0.5, 0.8125, 0.5, 0.875, 0.4375, 0.875, 0.5, 0.875, 0.5, 0.9375, 0.4375, 0.9375, 0.5, 0.75, 0.5625, 0.75, 0.5625, 0.8125, 0.5, 0.8125, 0.5625, 0.8125, 0.5625, 0.875, 0.5, 0.875, 0.5625, 0.875, 0.5625, 0.9375, 0.625, 0.75, 0.625, 0.8125, 0.5625, 0.8125, 0.625, 0.8125, 0.625, 0.875, 0.5625, 0.875, 0.5625, 0.875, 0.625, 0.875, 0.625, 0.9375, 0.4375, 0.6875, 0.4375, 0.75, 0.375, 0.75, 0.4375, 0.6875, 0.5, 0.6875, 0.5, 0.75, 0.5, 0.6875, 0.5625, 0.6875, 0.5625, 0.75, 0.375, 0.5, 0.4375, 0.5, 0.4375, 0.5625, 0.4375, 0.5625, 0.4375, 0.625, 0.375, 0.625, 0.4375, 0.625, 0.4375, 0.6875, 0.375, 0.6875, 0.4375, 0.5, 0.5, 0.5, 0.5, 0.5625, 0.5, 0.5625, 0.5, 0.625, 0.4375, 0.625, 0.4375, 0.625, 0.5, 0.625, 0.5, 0.6875, 0.5625, 0.5, 0.5625, 0.5625, 0.5, 0.5625, 0.5625, 0.5625, 0.5625, 0.625, 0.5, 0.625, 0.5625, 0.625, 0.5625, 0.6875, 0.5, 0.6875, 0.625, 0.5, 0.625, 0.5625, 0.5625, 0.5625, 0.625, 0.5625, 0.625, 0.625, 0.5625, 0.625, 0.5625, 0.625, 0.625, 0.625, 0.625, 0.6875, 0.4375, 0.4375, 0.4375, 0.5, 0.375, 0.5, 0.5, 0.4375, 0.5, 0.5, 0.4375, 0.5, 0.5, 0.4375, 0.5625, 0.4375, 0.5625, 0.5, 0.375, 0.25, 0.4375, 0.25, 0.4375, 0.3125, 0.375, 0.3125, 0.4375, 0.3125, 0.4375, 0.375, 0.4375, 0.375, 0.4375, 0.4375, 0.375, 0.4375, 0.5, 0.25, 0.5, 0.3125, 0.4375, 0.3125, 0.5, 0.3125, 0.5, 0.375, 0.4375, 0.375, 0.5, 0.375, 0.5, 0.4375, 0.4375, 0.4375, 0.5, 0.25, 0.5625, 0.25, 0.5625, 0.3125, 0.5, 0.3125, 0.5625, 0.3125, 0.5625, 0.375, 0.5, 0.375, 0.5625, 0.375, 0.5625, 0.4375, 0.625, 0.25, 0.625, 0.3125, 0.5625, 0.3125, 0.625, 0.3125, 0.625, 0.375, 0.5625, 0.375, 0.5625, 0.375, 0.625, 0.375, 0.625, 0.4375, 0.4375, 0.1875, 0.4375, 0.25, 0.375, 0.25, 0.5, 0.1875, 0.5, 0.25, 0.4375, 0.25, 0.5, 0.1875, 0.5625, 0.1875, 0.5625, 0.25, 0.375, 0.0, 0.4375, 0.0, 0.4375, 0.0625, 0.375, 0.0625, 0.4375, 0.0625, 0.4375, 0.125, 0.4375, 0.125, 0.4375, 0.1875, 0.375, 0.1875, 0.4375, 0.0, 0.5, 0.0, 0.5, 0.0625, 0.4375, 0.0625, 0.5, 0.0625, 0.5, 0.125, 0.4375, 0.125, 0.5, 0.125, 0.5, 0.1875, 0.5625, 0.0, 0.5625, 0.0625, 0.5, 0.0625, 0.5625, 0.0625, 0.5625, 0.125, 0.5, 0.125, 0.5625, 0.125, 0.5625, 0.1875, 0.5, 0.1875, 0.625, 0.0, 0.625, 0.0625, 0.5625, 0.0625, 0.625, 0.0625, 0.625, 0.125, 0.5625, 0.125, 0.5625, 0.125, 0.625, 0.125, 0.625, 0.1875, 0.5625, 0.1875, 0.625, 0.25, 0.5625, 0.25, 0.5625, 0.4375, 0.625, 0.5, 0.5625, 0.5, 0.5625, 0.6875, 0.625, 0.75, 0.5625, 0.75, 0.5625, 0.9375, 0.625, 1.0, 0.5625, 1.0, 0.3125, 0.6875, 0.375, 0.75, 0.3125, 0.75, 0.8125, 0.6875, 0.875, 0.75, 0.8125, 0.75, 0.625, 0.6875, 0.6875, 0.75, 0.625, 0.75, 0.75, 0.6875, 0.6875, 0.75, 0.6875, 0.6875, 0.8125, 0.6875, 0.75, 0.75, 0.75, 0.6875, 0.625, 0.5, 0.6875, 0.5625, 0.625, 0.5625, 0.625, 0.5625, 0.6875, 0.625, 0.625, 0.625, 0.6875, 0.625, 0.625, 0.6875, 0.625, 0.625, 0.6875, 0.5, 0.75, 0.5625, 0.6875, 0.5625, 0.6875, 0.5625, 0.75, 0.625, 0.6875, 0.625, 0.6875, 0.625, 0.75, 0.6875, 0.6875, 0.6875, 0.8125, 0.5, 0.75, 0.5625, 0.75, 0.5, 0.8125, 0.5625, 0.75, 0.625, 0.75, 0.5625, 0.8125, 0.625, 0.75, 0.6875, 0.75, 0.625, 0.875, 0.5, 0.8125, 0.5625, 0.8125, 0.5, 0.8125, 0.5625, 0.875, 0.625, 0.8125, 0.625, 0.8125, 0.625, 0.875, 0.6875, 0.8125, 0.6875, 0.1875, 0.6875, 0.125, 0.75, 0.125, 0.6875, 0.25, 0.6875, 0.1875, 0.75, 0.1875, 0.6875, 0.25, 0.6875, 0.3125, 0.75, 0.25, 0.75, 0.125, 0.5, 0.1875, 0.5625, 0.125, 0.5625, 0.125, 0.5625, 0.1875, 0.625, 0.125, 0.625, 0.1875, 0.625, 0.125, 0.6875, 0.125, 0.625, 0.1875, 0.5, 0.25, 0.5625, 0.1875, 0.5625, 0.25, 0.5625, 0.1875, 0.625, 0.1875, 0.5625, 0.25, 0.625, 0.1875, 0.6875, 0.1875, 0.625, 0.3125, 0.5, 0.25, 0.5625, 0.25, 0.5, 0.25, 0.5625, 0.3125, 0.625, 0.25, 0.625, 0.25, 0.625, 0.3125, 0.6875, 0.25, 0.6875, 0.375, 0.5, 0.3125, 0.5625, 0.3125, 0.5, 0.375, 0.5625, 0.3125, 0.625, 0.3125, 0.5625, 0.3125, 0.625, 0.375, 0.6875, 0.3125, 0.6875, 0.4375, 0.9375, 0.375, 1.0, 0.375, 0.9375, 0.5, 0.9375, 0.4375, 1.0, 0.4375, 0.9375, 0.5, 0.9375, 0.5625, 1.0, 0.5, 1.0, 0.375, 0.75, 0.4375, 0.8125, 0.375, 0.8125, 0.375, 0.8125, 0.4375, 0.875, 0.375, 0.875, 0.4375, 0.875, 0.375, 0.9375, 0.375, 0.875, 0.5, 0.75, 0.4375, 0.8125, 0.4375, 0.75, 0.5, 0.8125, 0.4375, 0.875, 0.4375, 0.8125, 0.5, 0.875, 0.4375, 0.9375, 0.4375, 0.875, 0.5, 0.75, 0.5625, 0.8125, 0.5, 0.8125, 0.5, 0.8125, 0.5625, 0.875, 0.5, 0.875, 0.5, 0.875, 0.5625, 0.9375, 0.5, 0.9375, 0.625, 0.75, 0.5625, 0.8125, 0.5625, 0.75, 0.625, 0.8125, 0.5625, 0.875, 0.5625, 0.8125, 0.5625, 0.875, 0.625, 0.9375, 0.5625, 0.9375, 0.4375, 0.6875, 0.375, 0.75, 0.375, 0.6875, 0.4375, 0.6875, 0.5, 0.75, 0.4375, 0.75, 0.5, 0.6875, 0.5625, 0.75, 0.5, 0.75, 0.375, 0.5, 0.4375, 0.5625, 0.375, 0.5625, 0.4375, 0.5625, 0.375, 0.625, 0.375, 0.5625, 0.4375, 0.625, 0.375, 0.6875, 0.375, 0.625, 0.4375, 0.5, 0.5, 0.5625, 0.4375, 0.5625, 0.5, 0.5625, 0.4375, 0.625, 0.4375, 0.5625, 0.4375, 0.625, 0.5, 0.6875, 0.4375, 0.6875, 0.5625, 0.5, 0.5, 0.5625, 0.5, 0.5, 0.5625, 0.5625, 0.5, 0.625, 0.5, 0.5625, 0.5625, 0.625, 0.5, 0.6875, 0.5, 0.625, 0.625, 0.5, 0.5625, 0.5625, 0.5625, 0.5, 0.625, 0.5625, 0.5625, 0.625, 0.5625, 0.5625, 0.5625, 0.625, 0.625, 0.6875, 0.5625, 0.6875, 0.4375, 0.4375, 0.375, 0.5, 0.375, 0.4375, 0.5, 0.4375, 0.4375, 0.5, 0.4375, 0.4375, 0.5, 0.4375, 0.5625, 0.5, 0.5, 0.5, 0.375, 0.25, 0.4375, 0.3125, 0.375, 0.3125, 0.375, 0.3125, 0.4375, 0.375, 0.375, 0.375, 0.4375, 0.375, 0.375, 0.4375, 0.375, 0.375, 0.5, 0.25, 0.4375, 0.3125, 0.4375, 0.25, 0.5, 0.3125, 0.4375, 0.375, 0.4375, 0.3125, 0.5, 0.375, 0.4375, 0.4375, 0.4375, 0.375, 0.5, 0.25, 0.5625, 0.3125, 0.5, 0.3125, 0.5, 0.3125, 0.5625, 0.375, 0.5, 0.375, 0.5, 0.375, 0.5625, 0.4375, 0.5, 0.4375, 0.625, 0.25, 0.5625, 0.3125, 0.5625, 0.25, 0.625, 0.3125, 0.5625, 0.375, 0.5625, 0.3125, 0.5625, 0.375, 0.625, 0.4375, 0.5625, 0.4375, 0.4375, 0.1875, 0.375, 0.25, 0.375, 0.1875, 0.5, 0.1875, 0.4375, 0.25, 0.4375, 0.1875, 0.5, 0.1875, 0.5625, 0.25, 0.5, 0.25, 0.375, 0.0, 0.4375, 0.0625, 0.375, 0.0625, 0.375, 0.0625, 0.4375, 0.125, 0.375, 0.125, 0.4375, 0.125, 0.375, 0.1875, 0.375, 0.125, 0.4375, 0.0, 0.5, 0.0625, 0.4375, 0.0625, 0.4375, 0.0625, 0.5, 0.125, 0.4375, 0.125, 0.4375, 0.125, 0.5, 0.1875, 0.4375, 0.1875, 0.5625, 0.0, 0.5, 0.0625, 0.5, 0.0, 0.5625, 0.0625, 0.5, 0.125, 0.5, 0.0625, 0.5625, 0.125, 0.5, 0.1875, 0.5, 0.125, 0.625, 0.0, 0.5625, 0.0625, 0.5625, 0.0, 0.625, 0.0625, 0.5625, 0.125, 0.5625, 0.0625, 0.5625, 0.125, 0.625, 0.1875, 0.5625, 0.1875, 0.5625, 0.1875, 0.625, 0.1875, 0.625, 0.25, 0.5625, 0.4375, 0.625, 0.4375, 0.625, 0.5, 0.5625, 0.6875, 0.625, 0.6875, 0.625, 0.75, 0.5625, 0.9375, 0.625, 0.9375, 0.625, 1.0, 0.3125, 0.6875, 0.375, 0.6875, 0.375, 0.75, 0.8125, 0.6875, 0.875, 0.6875, 0.875, 0.75, 0.625, 0.6875, 0.6875, 0.6875, 0.6875, 0.75, 0.75, 0.6875, 0.75, 0.75, 0.6875, 0.75, 0.8125, 0.6875, 0.8125, 0.75, 0.75, 0.75, 0.625, 0.5, 0.6875, 0.5, 0.6875, 0.5625, 0.625, 0.5625, 0.6875, 0.5625, 0.6875, 0.625, 0.6875, 0.625, 0.6875, 0.6875, 0.625, 0.6875, 0.6875, 0.5, 0.75, 0.5, 0.75, 0.5625, 0.6875, 0.5625, 0.75, 0.5625, 0.75, 0.625, 0.6875, 0.625, 0.75, 0.625, 0.75, 0.6875, 0.8125, 0.5, 0.8125, 0.5625, 0.75, 0.5625, 0.8125, 0.5625, 0.8125, 0.625, 0.75, 0.625, 0.8125, 0.625, 0.8125, 0.6875, 0.75, 0.6875, 0.875, 0.5, 0.875, 0.5625, 0.8125, 0.5625, 0.8125, 0.5625, 0.875, 0.5625, 0.875, 0.625, 0.8125, 0.625, 0.875, 0.625, 0.875, 0.6875, 0.1875, 0.6875, 0.1875, 0.75, 0.125, 0.75, 0.25, 0.6875, 0.25, 0.75, 0.1875, 0.75, 0.25, 0.6875, 0.3125, 0.6875, 0.3125, 0.75, 0.125, 0.5, 0.1875, 0.5, 0.1875, 0.5625, 0.125, 0.5625, 0.1875, 0.5625, 0.1875, 0.625, 0.1875, 0.625, 0.1875, 0.6875, 0.125, 0.6875, 0.1875, 0.5, 0.25, 0.5, 0.25, 0.5625, 0.25, 0.5625, 0.25, 0.625, 0.1875, 0.625, 0.25, 0.625, 0.25, 0.6875, 0.1875, 0.6875, 0.3125, 0.5, 0.3125, 0.5625, 0.25, 0.5625, 0.25, 0.5625, 0.3125, 0.5625, 0.3125, 0.625, 0.25, 0.625, 0.3125, 0.625, 0.3125, 0.6875, 0.375, 0.5, 0.375, 0.5625, 0.3125, 0.5625, 0.375, 0.5625, 0.375, 0.625, 0.3125, 0.625, 0.3125, 0.625, 0.375, 0.625, 0.375, 0.6875, 0.4375, 0.9375, 0.4375, 1.0, 0.375, 1.0, 0.5, 0.9375, 0.5, 1.0, 0.4375, 1.0, 0.5, 0.9375, 0.5625, 0.9375, 0.5625, 1.0, 0.375, 0.75, 0.4375, 0.75, 0.4375, 0.8125, 0.375, 0.8125, 0.4375, 0.8125, 0.4375, 0.875, 0.4375, 0.875, 0.4375, 0.9375, 0.375, 0.9375, 0.5, 0.75, 0.5, 0.8125, 0.4375, 0.8125, 0.5, 0.8125, 0.5, 0.875, 0.4375, 0.875, 0.5, 0.875, 0.5, 0.9375, 0.4375, 0.9375, 0.5, 0.75, 0.5625, 0.75, 0.5625, 0.8125, 0.5, 0.8125, 0.5625, 0.8125, 0.5625, 0.875, 0.5, 0.875, 0.5625, 0.875, 0.5625, 0.9375, 0.625, 0.75, 0.625, 0.8125, 0.5625, 0.8125, 0.625, 0.8125, 0.625, 0.875, 0.5625, 0.875, 0.5625, 0.875, 0.625, 0.875, 0.625, 0.9375, 0.4375, 0.6875, 0.4375, 0.75, 0.375, 0.75, 0.4375, 0.6875, 0.5, 0.6875, 0.5, 0.75, 0.5, 0.6875, 0.5625, 0.6875, 0.5625, 0.75, 0.375, 0.5, 0.4375, 0.5, 0.4375, 0.5625, 0.4375, 0.5625, 0.4375, 0.625, 0.375, 0.625, 0.4375, 0.625, 0.4375, 0.6875, 0.375, 0.6875, 0.4375, 0.5, 0.5, 0.5, 0.5, 0.5625, 0.5, 0.5625, 0.5, 0.625, 0.4375, 0.625, 0.4375, 0.625, 0.5, 0.625, 0.5, 0.6875, 0.5625, 0.5, 0.5625, 0.5625, 0.5, 0.5625, 0.5625, 0.5625, 0.5625, 0.625, 0.5, 0.625, 0.5625, 0.625, 0.5625, 0.6875, 0.5, 0.6875, 0.625, 0.5, 0.625, 0.5625, 0.5625, 0.5625, 0.625, 0.5625, 0.625, 0.625, 0.5625, 0.625, 0.5625, 0.625, 0.625, 0.625, 0.625, 0.6875, 0.4375, 0.4375, 0.4375, 0.5, 0.375, 0.5, 0.5, 0.4375, 0.5, 0.5, 0.4375, 0.5, 0.5, 0.4375, 0.5625, 0.4375, 0.5625, 0.5, 0.375, 0.25, 0.4375, 0.25, 0.4375, 0.3125, 0.375, 0.3125, 0.4375, 0.3125, 0.4375, 0.375, 0.4375, 0.375, 0.4375, 0.4375, 0.375, 0.4375, 0.5, 0.25, 0.5, 0.3125, 0.4375, 0.3125, 0.5, 0.3125, 0.5, 0.375, 0.4375, 0.375, 0.5, 0.375, 0.5, 0.4375, 0.4375, 0.4375, 0.5, 0.25, 0.5625, 0.25, 0.5625, 0.3125, 0.5, 0.3125, 0.5625, 0.3125, 0.5625, 0.375, 0.5, 0.375, 0.5625, 0.375, 0.5625, 0.4375, 0.625, 0.25, 0.625, 0.3125, 0.5625, 0.3125, 0.625, 0.3125, 0.625, 0.375, 0.5625, 0.375, 0.5625, 0.375, 0.625, 0.375, 0.625, 0.4375, 0.4375, 0.1875, 0.4375, 0.25, 0.375, 0.25, 0.5, 0.1875, 0.5, 0.25, 0.4375, 0.25, 0.5, 0.1875, 0.5625, 0.1875, 0.5625, 0.25, 0.375, 0.0, 0.4375, 0.0, 0.4375, 0.0625, 0.375, 0.0625, 0.4375, 0.0625, 0.4375, 0.125, 0.4375, 0.125, 0.4375, 0.1875, 0.375, 0.1875, 0.4375, 0.0, 0.5, 0.0, 0.5, 0.0625, 0.4375, 0.0625, 0.5, 0.0625, 0.5, 0.125, 0.4375, 0.125, 0.5, 0.125, 0.5, 0.1875, 0.5625, 0.0, 0.5625, 0.0625, 0.5, 0.0625, 0.5625, 0.0625, 0.5625, 0.125, 0.5, 0.125, 0.5625, 0.125, 0.5625, 0.1875, 0.5, 0.1875, 0.625, 0.0, 0.625, 0.0625, 0.5625, 0.0625, 0.625, 0.0625, 0.625, 0.125, 0.5625, 0.125, 0.5625, 0.125, 0.625, 0.125, 0.625, 0.1875])
me_cube.materials.append(mat_material)
me_cube.use_remesh_preserve_volume = False
me_cube.use_remesh_preserve_attributes = False
me_cube.use_mirror_vertex_groups = False
me_cube.update()
me_cylinder = bpy.data.meshes.new('Cylinder')
me_cylinder.from_pydata([(-0.3029, -0.09408, 7.038), (-0.1868, -0.1458, 7.037), (-0.1929, -0.2704, 7.037), (-0.313, -0.3417, 7.039), (-0.4254, -0.2871, 7.04), (-0.4217, -0.1643, 7.04), (-0.01719, 0.2754, 0.5904), (-0.2435, 0.2489, 1.186), (-0.4136, 0.251, 1.771), (-0.2493, 0.2347, 2.462), (0.1201, 0.2184, 3.182), (0.3993, 0.2011, 3.818), (0.07872, -0.1633, 4.419), (-0.4712, -0.6175, 4.858), (-0.8931, -0.703, 5.896), (-0.7195, -0.2572, 6.53), (-0.6305, -0.3506, 6.531), (-0.8091, -0.8123, 5.898), (-0.3564, -0.7054, 4.925), (0.3092, 0.1092, 3.182), (-0.04609, 0.1173, 2.462), (-0.1962, 0.1255, 1.771), (-0.02791, 0.1245, 1.186), (0.2172, 0.1377, 0.5904), (-0.6539, -0.5072, 6.531), (-0.7662, -0.9316, 5.929), (-0.3308, -0.8526, 4.907), (0.3092, -0.1092, 3.182), (-0.04609, -0.1173, 2.462), (-0.1962, -0.1255, 1.771), (-0.02791, -0.1245, 1.186), (0.2172, -0.1377, 0.5904), (-0.753, -0.5602, 6.529), (-0.8491, -0.9777, 5.885), (-0.4215, -0.9202, 4.837), (-0.2493, -0.2347, 2.462), (-0.4136, -0.251, 1.771), (-0.2435, -0.2489, 1.186), (-0.01719, -0.2754, 0.5904), (-0.837, -0.463, 6.528), (-0.8847, -0.8928, 5.758), (-0.6138, -0.9333, 4.799), (0.2187, -0.1091, 3.818), (-0.06902, -0.1092, 3.182), (-0.4526, -0.1173, 2.462), (-0.631, -0.1255, 1.771), (-0.4591, -0.1245, 1.186), (-0.2516, -0.1377, 0.5904), (-0.8256, -0.3156, 6.529), (-0.9244, -0.7515, 5.796), (-0.6481, -0.6861, 4.803), (-0.06902, 0.1092, 3.182), (-0.4526, 0.1173, 2.462), (-0.631, 0.1255, 1.771), (-0.4591, 0.1245, 1.186), (-0.2516, 0.1377, 0.5904), (0.04434, -0.5992, 4.415), (-0.1376, -0.4811, 4.208), (-0.1228, -0.2778, 4.234), (0.2222, 0.0974, 3.818), (0.3952, -0.2083, 3.818), (0.1201, -0.2184, 3.182), (0.2325, -0.4223, 4.422), (0.2536, -0.1991, 4.424), (0.5939, 0.1561, 3.818), (0.5925, -0.1585, 3.818), (1.045, -0.06961, 3.835), (1.039, 0.06377, 3.861), (1.012, 0.02521, 3.912), (1.017, -0.05362, 3.896), (1.039, 0.05083, 3.794), (0.5002, -0.1653, 4.002), (0.5169, -0.1592, 3.634), (0.5064, 0.1506, 4.002), (1.044, -0.0296, 3.778), (0.5172, 0.1587, 3.634), (1.462, -0.07237, 3.975), (1.495, -0.06894, 3.943), (1.45, -0.02925, 3.998), (1.474, 0.003217, 3.989), (1.504, -0.03283, 3.927), (1.492, 0.01117, 3.951), (1.785, -0.1619, 4.177), (1.812, -0.1517, 4.171), (1.774, -0.1443, 4.195), (1.785, -0.1262, 4.205), (1.816, -0.132, 4.175), (1.805, -0.114, 4.193), (1.936, -0.3093, 4.386), (-0.7304, -0.9801, 5.199), (-1.428, -0.2967, 4.64), (-0.4634, -0.7989, 4.567), (-0.7708, -0.7366, 5.207), (-1.386, -0.2688, 4.719), (-0.5057, -0.4583, 4.585), (-1.398, -0.202, 4.723), (-1.453, -0.1742, 4.65), (-1.481, -0.2641, 4.561), (-1.502, -0.1896, 4.568), (-2.03, -0.4035, 5.144), (-2.084, -0.4254, 5.113), (-2.042, -0.3584, 5.146), (-2.104, -0.3465, 5.119), (-2.145, -0.4145, 5.077), (-2.16, -0.3618, 5.083), (-2.603, -0.4187, 5.783), (-2.639, -0.4279, 5.785), (-2.608, -0.3972, 5.784), (-2.65, -0.3877, 5.787), (-2.679, -0.4207, 5.784), (-2.685, -0.3964, 5.785), (-2.718, -0.2813, 6.302), (-0.7652, -0.8116, 6.146), (-0.6926, -0.982, 5.673), (-0.8702, -0.8576, 6.134), (-0.6788, -1.05, 5.363), (-0.07667, -1.475, 6.217), (-0.04581, -1.481, 6.19), (-0.0367, -1.507, 6.141), (-0.1049, -1.485, 6.212), (-0.09699, -1.512, 6.164), (-0.05755, -1.521, 6.112), (0.05663, -1.717, 6.425), (0.0846, -1.717, 6.416), (0.1014, -1.739, 6.396), (0.04486, -1.729, 6.419), (0.06094, -1.75, 6.399), (0.09118, -1.753, 6.382), (0.155, -1.817, 6.662), (0.1713, -1.814, 6.664), (0.1883, -1.827, 6.658), (0.1509, -1.825, 6.658), (0.1668, -1.837, 6.653), (0.1841, -1.835, 6.654), (0.1517, -1.861, 6.885), (-0.9844, -0.6406, 4.485), (-0.9814, -0.5495, 4.492), (-0.9916, -0.5955, 4.599), (-1.001, -0.6756, 4.719), (-1.001, -0.7451, 4.716), (-0.9961, -0.7241, 4.592), (-0.7335, -1.023, 6.06), (-0.6929, -1.009, 6.066), (-0.6726, -1.051, 5.967), (-0.6514, -1.095, 5.828), (-0.6674, -1.131, 5.725), (-0.7221, -1.081, 5.923), (-0.6002, -0.6167, 4.602), (-0.6615, -0.7244, 4.725), (-0.7169, -0.7645, 4.936), (-0.6454, -0.865, 4.722), (-0.5743, -0.7864, 4.592), (-0.6972, -0.8907, 4.932), (0.6306, 0.08121, 3.931), (0.6304, -0.09226, 3.928), (0.6801, 0.09231, 3.828), (0.681, -0.09478, 3.822), (0.643, -0.08629, 3.717), (0.642, 0.09075, 3.721), (-0.5243, -1.167, 6.092), (-0.4513, -1.191, 6.032), (-0.4851, -1.244, 5.873), (-0.4773, -1.164, 6.096), (-0.4509, -1.224, 5.937), (-0.528, -1.204, 5.997), (-0.29, -1.304, 6.139), (-0.216, -1.318, 6.098), (-0.2501, -1.358, 5.98), (-0.2457, -1.301, 6.142), (-0.2176, -1.344, 6.027), (-0.2952, -1.334, 6.067), (0.3247, 0.2149, 0.3961), (0.5312, 0.3067, 0.2134), (1.24, 0.145, 0.1518), (0.3247, -0.2149, 0.3961), (0.5312, -0.3067, 0.2134), (1.24, -0.145, 0.1518), (-2.76e-09, -0.4298, 0.3961), (0.0, -0.6134, 0.2134), (-0.4943, -1.146, 0.1518), (-0.3247, -0.2149, 0.3961), (-0.5312, -0.3067, 0.2134), (-0.7455, -1.001, 0.1518), (-0.3247, 0.2149, 0.3961), (-0.5312, 0.3067, 0.2134), (-0.7455, 1.001, 0.1518), (-0.4943, 1.146, 0.1518), (0.0, 0.6134, 0.2134), (-2.76e-09, 0.4298, 0.3961), (0.5611, -0.3333, 0.1518), (0.04885, 0.6248, 0.1518), (-0.5638, -0.294, 0.1518)], [], [(15, 0, 1, 16), (16, 1, 2, 24), (24, 2, 3, 32), (32, 3, 4, 39), (39, 4, 5, 48), (48, 5, 0, 15), (183, 55, 6, 188), (55, 54, 7, 6), (54, 53, 8, 7), (53, 52, 9, 8), (52, 51, 10, 9), (51, 59, 11, 10), (58, 94, 50, 13, 12), (50, 92, 49, 14, 13), (49, 48, 15, 14), (180, 47, 55, 183), (47, 46, 54, 55), (46, 45, 53, 54), (45, 44, 52, 53), (44, 43, 51, 52), (43, 42, 59, 51), (137, 136, 98, 96), (136, 135, 97, 98), (40, 39, 48, 49), (177, 38, 47, 180), (38, 37, 46, 47), (37, 36, 45, 46), (36, 35, 44, 45), (56, 34, 41, 91, 57), (34, 115, 33, 40, 89, 41), (33, 114, 32, 39, 40), (174, 31, 38, 177), (31, 30, 37, 38), (30, 29, 36, 37), (29, 28, 35, 36), (28, 27, 61, 35), (62, 26, 34, 56), (169, 166, 117, 118), (168, 165, 119, 116), (171, 23, 31, 174), (23, 22, 30, 31), (22, 21, 29, 30), (21, 20, 28, 29), (20, 19, 27, 28), (156, 157, 74, 66), (63, 18, 26, 62), (18, 17, 25, 113, 26), (17, 16, 24, 112, 25), (188, 6, 23, 171), (6, 7, 22, 23), (7, 8, 21, 22), (8, 9, 20, 21), (9, 10, 19, 20), (10, 11, 64, 75, 19), (12, 13, 18, 63), (13, 14, 17, 18), (14, 15, 16, 17), (59, 58, 12, 11), (42, 57, 58, 59), (60, 56, 57, 42), (157, 158, 70, 74), (61, 60, 42, 43), (27, 72, 65, 60, 61), (11, 12, 63, 73, 64), (65, 71, 62, 56, 60), (35, 61, 43, 44), (155, 153, 68, 67), (153, 154, 69, 68), (154, 156, 66, 69), (158, 155, 67, 70), (67, 68, 78, 79), (66, 74, 80, 77), (19, 75, 72, 27), (73, 63, 62, 71), (79, 78, 84, 85), (77, 80, 86, 83), (68, 69, 76, 78), (74, 70, 81, 80), (70, 67, 79, 81), (69, 66, 77, 76), (84, 82, 88), (82, 83, 88), (80, 81, 87, 86), (81, 79, 85, 87), (76, 77, 83, 82), (78, 76, 82, 84), (83, 86, 88), (85, 84, 88), (86, 87, 88), (87, 85, 88), (89, 40, 49, 92), (57, 91, 94, 58), (96, 98, 104, 102), (98, 97, 103, 104), (138, 137, 96, 95), (140, 139, 93, 90), (139, 138, 95, 93), (135, 140, 90, 97), (99, 101, 107, 105), (100, 99, 105, 106), (95, 96, 102, 101), (90, 93, 99, 100), (93, 95, 101, 99), (97, 90, 100, 103), (108, 110, 111), (110, 109, 111), (103, 100, 106, 109), (101, 102, 108, 107), (104, 103, 109, 110), (102, 104, 110, 108), (106, 105, 111), (105, 107, 111), (109, 106, 111), (107, 108, 111), (112, 24, 32, 114), (26, 113, 115, 34), (120, 121, 127, 126), (116, 119, 125, 122), (170, 167, 121, 120), (167, 169, 118, 121), (166, 168, 116, 117), (165, 170, 120, 119), (125, 126, 132, 131), (127, 124, 130, 133), (118, 117, 123, 124), (121, 118, 124, 127), (119, 120, 126, 125), (117, 116, 122, 123), (132, 133, 134), (128, 131, 134), (123, 122, 128, 129), (122, 125, 131, 128), (126, 127, 133, 132), (124, 123, 129, 130), (130, 129, 134), (133, 130, 134), (131, 132, 134), (129, 128, 134), (151, 150, 140, 135), (152, 149, 138, 139), (150, 152, 139, 140), (149, 148, 137, 138), (147, 151, 135, 136), (148, 147, 136, 137), (114, 33, 146, 141), (25, 112, 142, 143), (115, 113, 144, 145), (33, 115, 145, 146), (112, 114, 141, 142), (113, 25, 143, 144), (50, 94, 147, 148), (94, 91, 151, 147), (92, 50, 148, 149), (41, 89, 152, 150), (89, 92, 149, 152), (91, 41, 150, 151), (75, 64, 155, 158), (71, 65, 156, 154), (73, 71, 154, 153), (64, 73, 153, 155), (72, 75, 158, 157), (65, 72, 157, 156), (141, 146, 164, 159), (143, 142, 162, 160), (145, 144, 163, 161), (146, 145, 161, 164), (142, 141, 159, 162), (144, 143, 160, 163), (159, 164, 170, 165), (160, 162, 168, 166), (161, 163, 169, 167), (164, 161, 167, 170), (162, 159, 165, 168), (163, 160, 166, 169), (186, 187, 190), (187, 188, 171, 172), (173, 172, 175, 176), (172, 171, 174, 175), (176, 175, 189), (175, 174, 177, 178), (179, 178, 181, 182), (178, 177, 180, 181), (182, 181, 191), (181, 180, 183, 184), (185, 184, 187, 186), (184, 183, 188, 187), (189, 178, 179), (190, 172, 173), (191, 184, 185), (189, 175, 178), (190, 187, 172), (191, 181, 184)])
_uv = me_cylinder.uv_layers.new(name='UVMap')
_uv.uv.foreach_set('vector', [1.0, 0.9545, 1.0, 1.0, 0.8333, 1.0, 0.8333, 0.9545, 0.8333, 0.9545, 0.8333, 1.0, 0.6667, 1.0, 0.6667, 0.9545, 0.6667, 0.9545, 0.6667, 1.0, 0.5, 1.0, 0.5, 0.9545, 0.5, 0.9545, 0.5, 1.0, 0.3333, 1.0, 0.3333, 0.9545, 0.3333, 0.9545, 0.3333, 1.0, 0.1667, 1.0, 0.1667, 0.9545, 0.1667, 0.9545, 0.1667, 1.0, -8.941e-08, 1.0, -8.941e-08, 0.9545, 0.1667, 0.5336, 0.1667, 0.5455, -8.941e-08, 0.5455, -8.941e-08, 0.5336, 0.1667, 0.5455, 0.1667, 0.5909, -8.941e-08, 0.5909, -8.941e-08, 0.5455, 0.1667, 0.5909, 0.1667, 0.6364, -8.941e-08, 0.6364, -8.941e-08, 0.5909, 0.1667, 0.6364, 0.1667, 0.6818, -8.941e-08, 0.6818, -8.941e-08, 0.6364, 0.1667, 0.6818, 0.1667, 0.7273, -8.941e-08, 0.7273, -8.941e-08, 0.6818, 0.1667, 0.7273, 0.1667, 0.7727, -8.941e-08, 0.7727, -8.941e-08, 0.7273, 0.1667, 0.8182, 0.1667, 0.8519, 0.1667, 0.8636, -8.941e-08, 0.8636, -8.941e-08, 0.8182, 0.1667, 0.8636, 0.1667, 0.8754, 0.1667, 0.9091, -8.941e-08, 0.9091, -8.941e-08, 0.8636, 0.1667, 0.9091, 0.1667, 0.9545, -8.941e-08, 0.9545, -8.941e-08, 0.9091, 0.3333, 0.5336, 0.3333, 0.5455, 0.1667, 0.5455, 0.1667, 0.5336, 0.3333, 0.5455, 0.3333, 0.5909, 0.1667, 0.5909, 0.1667, 0.5455, 0.3333, 0.5909, 0.3333, 0.6364, 0.1667, 0.6364, 0.1667, 0.5909, 0.3333, 0.6364, 0.3333, 0.6818, 0.1667, 0.6818, 0.1667, 0.6364, 0.3333, 0.6818, 0.3333, 0.7273, 0.1667, 0.7273, 0.1667, 0.6818, 0.3333, 0.7273, 0.3333, 0.7727, 0.1667, 0.7727, 0.1667, 0.7273, 0.1667, 0.8636, 0.1667, 0.8519, 0.1667, 0.8519, 0.1667, 0.8636, 0.1667, 0.8519, 0.3333, 0.8519, 0.3333, 0.8519, 0.1667, 0.8519, 0.3333, 0.9091, 0.3333, 0.9545, 0.1667, 0.9545, 0.1667, 0.9091, 0.5, 0.5336, 0.5, 0.5455, 0.3333, 0.5455, 0.3333, 0.5336, 0.5, 0.5455, 0.5, 0.5909, 0.3333, 0.5909, 0.3333, 0.5455, 0.5, 0.5909, 0.5, 0.6364, 0.3333, 0.6364, 0.3333, 0.5909, 0.5, 0.6364, 0.5, 0.6818, 0.3333, 0.6818, 0.3333, 0.6364, 0.5, 0.8182, 0.5, 0.8636, 0.3333, 0.8636, 0.3333, 0.8519, 0.3333, 0.8182, 0.5, 0.8636, 0.5, 0.9007, 0.5, 0.9091, 0.3333, 0.9091, 0.3333, 0.8754, 0.3333, 0.8636, 0.5, 0.9091, 0.5, 0.9175, 0.5, 0.9545, 0.3333, 0.9545, 0.3333, 0.9091, 0.6667, 0.5336, 0.6667, 0.5455, 0.5, 0.5455, 0.5, 0.5336, 0.6667, 0.5455, 0.6667, 0.5909, 0.5, 0.5909, 0.5, 0.5455, 0.6667, 0.5909, 0.6667, 0.6364, 0.5, 0.6364, 0.5, 0.5909, 0.6667, 0.6364, 0.6667, 0.6818, 0.5, 0.6818, 0.5, 0.6364, 0.6667, 0.6818, 0.6667, 0.7273, 0.5, 0.7273, 0.5, 0.6818, 0.6667, 0.8182, 0.6667, 0.8636, 0.5, 0.8636, 0.5, 0.8182, 0.6667, 0.9007, 0.6667, 0.9091, 0.6667, 0.9091, 0.6667, 0.9007, 0.6667, 0.9175, 0.5, 0.9175, 0.5, 0.9175, 0.6667, 0.9175, 0.8333, 0.5336, 0.8333, 0.5455, 0.6667, 0.5455, 0.6667, 0.5336, 0.8333, 0.5455, 0.8333, 0.5909, 0.6667, 0.5909, 0.6667, 0.5455, 0.8333, 0.5909, 0.8333, 0.6364, 0.6667, 0.6364, 0.6667, 0.5909, 0.8333, 0.6364, 0.8333, 0.6818, 0.6667, 0.6818, 0.6667, 0.6364, 0.8333, 0.6818, 0.8333, 0.7273, 0.6667, 0.7273, 0.6667, 0.6818, 0.6667, 0.7727, 0.6667, 0.7642, 0.6667, 0.7642, 0.6667, 0.7727, 0.8333, 0.8182, 0.8333, 0.8636, 0.6667, 0.8636, 0.6667, 0.8182, 0.8333, 0.8636, 0.8333, 0.9091, 0.6667, 0.9091, 0.6667, 0.9007, 0.6667, 0.8636, 0.8333, 0.9091, 0.8333, 0.9545, 0.6667, 0.9545, 0.6667, 0.9175, 0.6667, 0.9091, 1.0, 0.5336, 1.0, 0.5455, 0.8333, 0.5455, 0.8333, 0.5336, 1.0, 0.5455, 1.0, 0.5909, 0.8333, 0.5909, 0.8333, 0.5455, 1.0, 0.5909, 1.0, 0.6364, 0.8333, 0.6364, 0.8333, 0.5909, 1.0, 0.6364, 1.0, 0.6818, 0.8333, 0.6818, 0.8333, 0.6364, 1.0, 0.6818, 1.0, 0.7273, 0.8333, 0.7273, 0.8333, 0.6818, 1.0, 0.7273, 1.0, 0.7727, 0.8333, 0.7727, 0.8333, 0.7642, 0.8333, 0.7273, 1.0, 0.8182, 1.0, 0.8636, 0.8333, 0.8636, 0.8333, 0.8182, 1.0, 0.8636, 1.0, 0.9091, 0.8333, 0.9091, 0.8333, 0.8636, 1.0, 0.9091, 1.0, 0.9545, 0.8333, 0.9545, 0.8333, 0.9091, 0.1667, 0.7727, 0.1667, 0.8182, -8.941e-08, 0.8182, -8.941e-08, 0.7727, 0.3333, 0.7727, 0.3333, 0.8182, 0.1667, 0.8182, 0.1667, 0.7727, 0.5, 0.7727, 0.5, 0.8182, 0.3333, 0.8182, 0.3333, 0.7727, 0.6667, 0.7642, 0.8333, 0.7642, 0.8333, 0.7642, 0.6667, 0.7642, 0.5, 0.7273, 0.5, 0.7727, 0.3333, 0.7727, 0.3333, 0.7273, 0.6667, 0.7273, 0.6667, 0.7642, 0.6667, 0.7727, 0.5, 0.7727, 0.5, 0.7273, 1.0, 0.7727, 1.0, 0.8182, 0.8333, 0.8182, 0.8333, 0.7812, 0.8333, 0.7727, 0.6667, 0.7727, 0.6667, 0.7812, 0.6667, 0.8182, 0.5, 0.8182, 0.5, 0.7727, 0.5, 0.6818, 0.5, 0.7273, 0.3333, 0.7273, 0.3333, 0.6818, 0.8333, 0.7727, 0.8333, 0.7812, 0.8333, 0.7812, 0.8333, 0.7727, 0.8333, 0.7812, 0.6667, 0.7812, 0.6667, 0.7812, 0.8333, 0.7812, 0.6667, 0.7812, 0.6667, 0.7727, 0.6667, 0.7727, 0.6667, 0.7812, 0.8333, 0.7642, 0.8333, 0.7727, 0.8333, 0.7727, 0.8333, 0.7642, 0.8333, 0.7727, 0.8333, 0.7812, 0.8333, 0.7812, 0.8333, 0.7727, 0.6667, 0.7727, 0.6667, 0.7642, 0.6667, 0.7642, 0.6667, 0.7727, 0.8333, 0.7273, 0.8333, 0.7642, 0.6667, 0.7642, 0.6667, 0.7273, 0.8333, 0.7812, 0.8333, 0.8182, 0.6667, 0.8182, 0.6667, 0.7812, 0.8333, 0.7727, 0.8333, 0.7812, 0.8333, 0.7812, 0.8333, 0.7727, 0.6667, 0.7727, 0.6667, 0.7642, 0.6667, 0.7642, 0.6667, 0.7727, 0.8333, 0.7812, 0.6667, 0.7812, 0.6667, 0.7812, 0.8333, 0.7812, 0.6667, 0.7642, 0.8333, 0.7642, 0.8333, 0.7642, 0.6667, 0.7642, 0.8333, 0.7642, 0.8333, 0.7727, 0.8333, 0.7727, 0.8333, 0.7642, 0.6667, 0.7812, 0.6667, 0.7727, 0.6667, 0.7727, 0.6667, 0.7812, 0.8333, 0.7812, 0.6667, 0.7812, 0.8333, 0.7812, 0.6667, 0.7812, 0.6667, 0.7727, 0.6667, 0.7812, 0.6667, 0.7642, 0.8333, 0.7642, 0.8333, 0.7642, 0.6667, 0.7642, 0.8333, 0.7642, 0.8333, 0.7727, 0.8333, 0.7727, 0.8333, 0.7642, 0.6667, 0.7812, 0.6667, 0.7727, 0.6667, 0.7727, 0.6667, 0.7812, 0.8333, 0.7812, 0.6667, 0.7812, 0.6667, 0.7812, 0.8333, 0.7812, 0.6667, 0.7727, 0.6667, 0.7642, 0.6667, 0.7727, 0.8333, 0.7727, 0.8333, 0.7812, 0.8333, 0.7727, 0.6667, 0.7642, 0.8333, 0.7642, 0.6667, 0.7642, 0.8333, 0.7642, 0.8333, 0.7727, 0.8333, 0.7642, 0.3333, 0.8754, 0.3333, 0.9091, 0.1667, 0.9091, 0.1667, 0.8754, 0.3333, 0.8182, 0.3333, 0.8519, 0.1667, 0.8519, 0.1667, 0.8182, 0.1667, 0.8636, 0.1667, 0.8519, 0.1667, 0.8519, 0.1667, 0.8636, 0.1667, 0.8519, 0.3333, 0.8519, 0.3333, 0.8519, 0.1667, 0.8519, 0.1667, 0.8754, 0.1667, 0.8636, 0.1667, 0.8636, 0.1667, 0.8754, 0.3333, 0.8636, 0.3333, 0.8754, 0.3333, 0.8754, 0.3333, 0.8636, 0.3333, 0.8754, 0.1667, 0.8754, 0.1667, 0.8754, 0.3333, 0.8754, 0.3333, 0.8519, 0.3333, 0.8636, 0.3333, 0.8636, 0.3333, 0.8519, 0.3333, 0.8754, 0.1667, 0.8754, 0.1667, 0.8754, 0.3333, 0.8754, 0.3333, 0.8636, 0.3333, 0.8754, 0.3333, 0.8754, 0.3333, 0.8636, 0.1667, 0.8754, 0.1667, 0.8636, 0.1667, 0.8636, 0.1667, 0.8754, 0.3333, 0.8636, 0.3333, 0.8754, 0.3333, 0.8754, 0.3333, 0.8636, 0.3333, 0.8754, 0.1667, 0.8754, 0.1667, 0.8754, 0.3333, 0.8754, 0.3333, 0.8519, 0.3333, 0.8636, 0.3333, 0.8636, 0.3333, 0.8519, 0.1667, 0.8636, 0.1667, 0.8519, 0.1667, 0.8636, 0.1667, 0.8519, 0.3333, 0.8519, 0.1667, 0.8519, 0.3333, 0.8519, 0.3333, 0.8636, 0.3333, 0.8636, 0.3333, 0.8519, 0.1667, 0.8754, 0.1667, 0.8636, 0.1667, 0.8636, 0.1667, 0.8754, 0.1667, 0.8519, 0.3333, 0.8519, 0.3333, 0.8519, 0.1667, 0.8519, 0.1667, 0.8636, 0.1667, 0.8519, 0.1667, 0.8519, 0.1667, 0.8636, 0.3333, 0.8636, 0.3333, 0.8754, 0.3333, 0.8636, 0.3333, 0.8754, 0.1667, 0.8754, 0.3333, 0.8754, 0.3333, 0.8519, 0.3333, 0.8636, 0.3333, 0.8519, 0.1667, 0.8754, 0.1667, 0.8636, 0.1667, 0.8754, 0.6667, 0.9175, 0.6667, 0.9545, 0.5, 0.9545, 0.5, 0.9175, 0.6667, 0.8636, 0.6667, 0.9007, 0.5, 0.9007, 0.5, 0.8636, 0.5, 0.9091, 0.5, 0.9007, 0.5, 0.9007, 0.5, 0.9091, 0.6667, 0.9175, 0.5, 0.9175, 0.5, 0.9175, 0.6667, 0.9175, 0.5, 0.9091, 0.5, 0.9007, 0.5, 0.9007, 0.5, 0.9091, 0.5, 0.9007, 0.6667, 0.9007, 0.6667, 0.9007, 0.5, 0.9007, 0.6667, 0.9091, 0.6667, 0.9175, 0.6667, 0.9175, 0.6667, 0.9091, 0.5, 0.9175, 0.5, 0.9091, 0.5, 0.9091, 0.5, 0.9175, 0.5, 0.9175, 0.5, 0.9091, 0.5, 0.9091, 0.5, 0.9175, 0.5, 0.9007, 0.6667, 0.9007, 0.6667, 0.9007, 0.5, 0.9007, 0.6667, 0.9007, 0.6667, 0.9091, 0.6667, 0.9091, 0.6667, 0.9007, 0.5, 0.9007, 0.6667, 0.9007, 0.6667, 0.9007, 0.5, 0.9007, 0.5, 0.9175, 0.5, 0.9091, 0.5, 0.9091, 0.5, 0.9175, 0.6667, 0.9091, 0.6667, 0.9175, 0.6667, 0.9175, 0.6667, 0.9091, 0.5, 0.9091, 0.5, 0.9007, 0.5, 0.9091, 0.6667, 0.9175, 0.5, 0.9175, 0.6667, 0.9175, 0.6667, 0.9091, 0.6667, 0.9175, 0.6667, 0.9175, 0.6667, 0.9091, 0.6667, 0.9175, 0.5, 0.9175, 0.5, 0.9175, 0.6667, 0.9175, 0.5, 0.9091, 0.5, 0.9007, 0.5, 0.9007, 0.5, 0.9091, 0.6667, 0.9007, 0.6667, 0.9091, 0.6667, 0.9091, 0.6667, 0.9007, 0.6667, 0.9007, 0.6667, 0.9091, 0.6667, 0.9007, 0.5, 0.9007, 0.6667, 0.9007, 0.5, 0.9007, 0.5, 0.9175, 0.5, 0.9091, 0.5, 0.9175, 0.6667, 0.9091, 0.6667, 0.9175, 0.6667, 0.9091, 0.3333, 0.8519, 0.3333, 0.8636, 0.3333, 0.8636, 0.3333, 0.8519, 0.3333, 0.8754, 0.1667, 0.8754, 0.1667, 0.8754, 0.3333, 0.8754, 0.3333, 0.8636, 0.3333, 0.8754, 0.3333, 0.8754, 0.3333, 0.8636, 0.1667, 0.8754, 0.1667, 0.8636, 0.1667, 0.8636, 0.1667, 0.8754, 0.1667, 0.8519, 0.3333, 0.8519, 0.3333, 0.8519, 0.1667, 0.8519, 0.1667, 0.8636, 0.1667, 0.8519, 0.1667, 0.8519, 0.1667, 0.8636, 0.5, 0.9175, 0.5, 0.9091, 0.5, 0.9091, 0.5, 0.9175, 0.6667, 0.9091, 0.6667, 0.9175, 0.6667, 0.9175, 0.6667, 0.9091, 0.5, 0.9007, 0.6667, 0.9007, 0.6667, 0.9007, 0.5, 0.9007, 0.5, 0.9091, 0.5, 0.9007, 0.5, 0.9007, 0.5, 0.9091, 0.6667, 0.9175, 0.5, 0.9175, 0.5, 0.9175, 0.6667, 0.9175, 0.6667, 0.9007, 0.6667, 0.9091, 0.6667, 0.9091, 0.6667, 0.9007, 0.1667, 0.8636, 0.1667, 0.8519, 0.1667, 0.8519, 0.1667, 0.8636, 0.1667, 0.8519, 0.3333, 0.8519, 0.3333, 0.8519, 0.1667, 0.8519, 0.1667, 0.8754, 0.1667, 0.8636, 0.1667, 0.8636, 0.1667, 0.8754, 0.3333, 0.8636, 0.3333, 0.8754, 0.3333, 0.8754, 0.3333, 0.8636, 0.3333, 0.8754, 0.1667, 0.8754, 0.1667, 0.8754, 0.3333, 0.8754, 0.3333, 0.8519, 0.3333, 0.8636, 0.3333, 0.8636, 0.3333, 0.8519, 0.8333, 0.7642, 0.8333, 0.7727, 0.8333, 0.7727, 0.8333, 0.7642, 0.6667, 0.7812, 0.6667, 0.7727, 0.6667, 0.7727, 0.6667, 0.7812, 0.8333, 0.7812, 0.6667, 0.7812, 0.6667, 0.7812, 0.8333, 0.7812, 0.8333, 0.7727, 0.8333, 0.7812, 0.8333, 0.7812, 0.8333, 0.7727, 0.6667, 0.7642, 0.8333, 0.7642, 0.8333, 0.7642, 0.6667, 0.7642, 0.6667, 0.7727, 0.6667, 0.7642, 0.6667, 0.7642, 0.6667, 0.7727, 0.5, 0.9175, 0.5, 0.9091, 0.5, 0.9091, 0.5, 0.9175, 0.6667, 0.9091, 0.6667, 0.9175, 0.6667, 0.9175, 0.6667, 0.9091, 0.5, 0.9007, 0.6667, 0.9007, 0.6667, 0.9007, 0.5, 0.9007, 0.5, 0.9091, 0.5, 0.9007, 0.5, 0.9007, 0.5, 0.9091, 0.6667, 0.9175, 0.5, 0.9175, 0.5, 0.9175, 0.6667, 0.9175, 0.6667, 0.9007, 0.6667, 0.9091, 0.6667, 0.9091, 0.6667, 0.9007, 0.5, 0.9175, 0.5, 0.9091, 0.5, 0.9091, 0.5, 0.9175, 0.6667, 0.9091, 0.6667, 0.9175, 0.6667, 0.9175, 0.6667, 0.9091, 0.5, 0.9007, 0.6667, 0.9007, 0.6667, 0.9007, 0.5, 0.9007, 0.5, 0.9091, 0.5, 0.9007, 0.5, 0.9007, 0.5, 0.9091, 0.6667, 0.9175, 0.5, 0.9175, 0.5, 0.9175, 0.6667, 0.9175, 0.6667, 0.9007, 0.6667, 0.9091, 0.6667, 0.9091, 0.6667, 0.9007, 1.0, 0.5108, 1.0, 0.5222, 0.9173, 0.5108, 1.0, 0.5222, 1.0, 0.5336, 0.8333, 0.5336, 0.8333, 0.5222, 0.8333, 0.5108, 0.8333, 0.5222, 0.6667, 0.5222, 0.6667, 0.5108, 0.8333, 0.5222, 0.8333, 0.5336, 0.6667, 0.5336, 0.6667, 0.5222, 0.6667, 0.5108, 0.6667, 0.5222, 0.5847, 0.5108, 0.6667, 0.5222, 0.6667, 0.5336, 0.5, 0.5336, 0.5, 0.5222, 0.5, 0.5108, 0.5, 0.5222, 0.3333, 0.5222, 0.3333, 0.5108, 0.5, 0.5222, 0.5, 0.5336, 0.3333, 0.5336, 0.3333, 0.5222, 0.3333, 0.5108, 0.3333, 0.5222, 0.2493, 0.5108, 0.3333, 0.5222, 0.3333, 0.5336, 0.1667, 0.5336, 0.1667, 0.5222, 0.1667, 0.5108, 0.1667, 0.5222, -8.941e-08, 0.5222, -8.941e-08, 0.5108, 0.1667, 0.5222, 0.1667, 0.5336, -8.941e-08, 0.5336, -8.941e-08, 0.5222, 0.5847, 0.5108, 0.5, 0.5222, 0.5, 0.5108, 0.9173, 0.5108, 0.8333, 0.5222, 0.8333, 0.5108, 0.2493, 0.5108, 0.1667, 0.5222, 0.1667, 0.5108, 0.5847, 0.5108, 0.6667, 0.5222, 0.5, 0.5222, 0.9173, 0.5108, 1.0, 0.5222, 0.8333, 0.5222, 0.2493, 0.5108, 0.3333, 0.5222, 0.1667, 0.5222])
me_cylinder.use_remesh_preserve_volume = False
me_cylinder.use_remesh_preserve_attributes = False
me_cylinder.use_mirror_vertex_groups = False
me_cylinder.update()

# ---- objects
ob_tree_top = bpy.data.objects.new('tree top', me_cube)
ob_tree_bottom = bpy.data.objects.new('tree bottom', me_cylinder)

# ---- transforms, parenting, visibility, modifiers, constraints
ob_tree_top.location = (0.0, 0.0, 0.0)
ob_tree_top.scale = (1.479, 1.479, 1.0)
ob_tree_top.lock_rotations_4d = False
ob_tree_top.empty_display_type = 'ARROWS'
ob_tree_top.lineart.crease_threshold = 0.0
ob_tree_bottom.location = (0.0, 0.0, 0.0)
ob_tree_bottom.lineart.crease_threshold = 0.0

# ---- collection membership
col_collection.objects.link(ob_tree_top)
col_collection.objects.link(ob_tree_bottom)

# ---- scene / render settings (as saved in the file)
scene.frame_start = 1; scene.frame_end = 250; scene.frame_set(1)
scene.render.engine = 'BLENDER_EEVEE_NEXT'
scene.cycles.use_denoising = False
scene.cycles.samples = 128
scene.cycles.sampling_pattern = 'TABULATED_SOBOL'
scene.cycles.use_adaptive_sampling = False
scene.cycles.use_light_tree = False
scene.view_settings.view_transform = 'Filmic'
bpy.context.view_layer.update()

# ---- added for rendering (the .blend has no active camera and no usable light): camera, sun
cam_auto = bpy.data.cameras.new('AutoCamera')
cam_auto.lens = 50.0
cam_auto.sensor_width = 36.0
cam_auto.clip_end = 1000.0
ob_auto_camera = bpy.data.objects.new('AutoCamera', cam_auto)
scene.collection.objects.link(ob_auto_camera)
ob_auto_camera.location = (14.2725, -17.7345, 16.3572)
ob_auto_camera.rotation_euler = (1.09748, -7.21219e-08, 0.694738)
scene.camera = ob_auto_camera
light_auto_sun = bpy.data.lights.new('AutoSun', 'SUN')
light_auto_sun.energy = 3.0
light_auto_sun.angle = 0.0523599
ob_auto_sun = bpy.data.objects.new('AutoSun', light_auto_sun)
scene.collection.objects.link(ob_auto_sun)
ob_auto_sun.rotation_euler = (0.872665, 0.174533, 0.523599)
bpy.context.view_layer.update()
